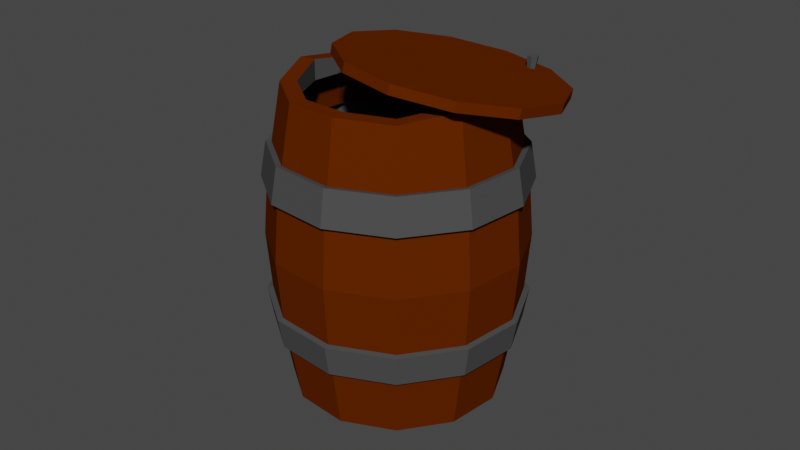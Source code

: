 # Source: Barrel1.blend  (saved by Blender 3.4.6; exported with 4.5.12 LTS)
import bpy
from mathutils import Matrix  # noqa: F401  (used for matrix-valued properties, if any)

bpy.ops.wm.read_factory_settings(use_empty=True)
scene = bpy.context.scene
scene.name = 'Scene'

# ---- collections
col_collection = bpy.data.collections.new('Collection'); scene.collection.children.link(col_collection)

# ---- materials (node trees are filled in below, after node groups)
mat_woodcolor = bpy.data.materials.new('WoodColor')
mat_woodcolor.use_transparent_shadow = False
mat_woodcolor.diffuse_color = (0.1107, 0.01931, 0.0, 1.0)
mat_metalringcolor = bpy.data.materials.new('MetalRingColor')
mat_metalringcolor.use_transparent_shadow = False
mat_metalringcolor.diffuse_color = (0.06998, 0.06998, 0.06998, 1.0)
mat_metalringcolor.metallic = 1.0

# ---- material node trees

# ---- world
world_world = bpy.data.worlds.new('World'); scene.world = world_world
world_world.use_nodes = True; world_world.node_tree.nodes.clear()
_N = world_world.node_tree.nodes; _L = world_world.node_tree.links
n0 = _N.new('ShaderNodeOutputWorld'); n0.name = 'World Output'; n0.location = (300, 300)
n1 = _N.new('ShaderNodeBackground'); n1.name = 'Background'; n1.location = (10, 300)
n1.inputs[0].default_value = (0.05088, 0.05088, 0.05088, 1.0)
_L.new(n1.outputs[0], n0.inputs[0])
n0.is_active_output = True
world_world.color = (0.05088, 0.05088, 0.05088)
world_world.use_sun_shadow = False
world_world.sun_shadow_jitter_overblur = 0.0

# ---- meshes
me_cylinder_001 = bpy.data.meshes.new('Cylinder.001')
me_cylinder_001.from_pydata([(0.09343, 0.3288, 0.5366), (0.09343, 0.3288, 0.5682), (0.2728, 0.2807, 0.5366), (0.2728, 0.2807, 0.5682), (0.4041, 0.1494, 0.5366), (0.4041, 0.1494, 0.5682), (0.4522, -0.02994, 0.5366), (0.4522, -0.02994, 0.5682), (0.4041, -0.2093, 0.5366), (0.4041, -0.2093, 0.5682), (0.2728, -0.3406, 0.5366), (0.2728, -0.3406, 0.5682), (0.09343, -0.3887, 0.5366), (0.09343, -0.3887, 0.5682), (-0.08594, -0.3406, 0.5366), (-0.08594, -0.3406, 0.5682), (-0.2172, -0.2093, 0.5366), (-0.2172, -0.2093, 0.5682), (-0.2653, -0.02994, 0.5366), (-0.2653, -0.02994, 0.5682), (-0.2172, 0.1494, 0.5366), (-0.2172, 0.1494, 0.5682), (-0.08594, 0.2807, 0.5366), (-0.08594, 0.2807, 0.5682), (0.09343, 0.2985, 0.5628), (0.09343, 0.2985, 0.542), (0.2576, 0.2545, 0.5628), (0.2576, 0.2545, 0.542), (0.3779, 0.1343, 0.5628), (0.3779, 0.1343, 0.542), (0.4219, -0.02994, 0.5628), (0.4219, -0.02994, 0.542), (0.3779, -0.1942, 0.5628), (0.3779, -0.1942, 0.542), (0.2576, -0.3144, 0.5628), (0.2576, -0.3144, 0.542), (0.09343, -0.3584, 0.5628), (0.09343, -0.3584, 0.542), (-0.0708, -0.3144, 0.5628), (-0.0708, -0.3144, 0.542), (-0.191, -0.1942, 0.5628), (-0.191, -0.1942, 0.542), (-0.235, -0.02994, 0.5628), (-0.235, -0.02994, 0.542), (-0.191, 0.1343, 0.5628), (-0.191, 0.1343, 0.542), (-0.0708, 0.2545, 0.5628), (-0.0708, 0.2545, 0.542), (-0.162, -0.1054, -0.5461), (-0.2919, -0.2458, 0.4354), (-0.2052, 0.04203, -0.5308), (-0.3374, -0.1009, 0.4682), (-0.1692, 0.1899, -0.5048), (-0.2984, 0.05014, 0.472), (-0.06364, 0.2986, -0.4753), (-0.1958, 0.1557, 0.5236), (0.08321, 0.339, -0.4501), (-0.04601, 0.1993, 0.5267), (0.232, 0.3003, -0.436), (0.1021, 0.1599, 0.5456), (0.3428, 0.1928, -0.4367), (0.213, 0.05241, 0.5449), (0.386, 0.04544, -0.4521), (0.2568, -0.09432, 0.5248), (0.35, -0.1024, -0.478), (0.2179, -0.2453, 0.5209), (0.2445, -0.2111, -0.5075), (0.1152, -0.3509, 0.4693), (0.0976, -0.2515, -0.5327), (-0.03224, -0.392, 0.4488), (-0.05117, -0.2128, -0.5468), (-0.1804, -0.3526, 0.43), (-0.2909, -0.2011, -0.2631), (-0.3408, -0.2551, 0.1139), (-0.3992, -0.05575, 0.1346), (-0.3493, -0.001814, -0.2423), (-0.3505, 0.1442, 0.1697), (-0.3006, 0.1981, -0.2073), (-0.2078, 0.2912, 0.2096), (-0.1579, 0.3451, -0.1674), (-0.009183, 0.3458, 0.2437), (0.04069, 0.3998, -0.1333), (0.192, 0.2935, 0.2628), (0.2419, 0.3474, -0.1142), (0.3419, 0.1482, 0.2619), (0.3917, 0.2021, -0.1151), (0.4003, -0.05115, 0.2411), (0.4502, 0.00279, -0.1359), (0.3516, -0.2511, 0.206), (0.4015, -0.1972, -0.171), (0.2089, -0.3981, 0.1661), (0.2587, -0.3441, -0.2109), (0.01028, -0.4527, 0.132), (0.06015, -0.3988, -0.245), (-0.1909, -0.4004, 0.1129), (-0.141, -0.3464, -0.2641), (-0.3887, -0.1012, 0.4613), (-0.3357, -0.2717, 0.4259), (-0.3435, 0.07551, 0.4696), (-0.2225, 0.1999, 0.5264), (-0.04726, 0.2505, 0.5339), (0.1267, 0.2044, 0.5552), (0.2568, 0.07829, 0.5544), (0.3081, -0.09403, 0.5316), (0.2629, -0.2707, 0.5233), (0.142, -0.3951, 0.4665), (-0.03099, -0.4432, 0.4417), (-0.205, -0.3971, 0.4203), (-0.3286, -0.09138, 0.4017), (-0.2854, -0.2388, 0.3863), (-0.2926, 0.05649, 0.4276), (-0.187, 0.1652, 0.4571), (-0.04014, 0.2056, 0.4824), (0.1086, 0.1669, 0.4965), (0.2195, 0.05943, 0.4958), (0.2627, -0.08798, 0.4804), (0.2267, -0.2358, 0.4545), (0.1211, -0.3445, 0.425), (-0.02575, -0.385, 0.3998), (-0.1745, -0.3462, 0.3856), (-0.2058, -0.1313, -0.5556), (-0.2565, 0.04174, -0.5376), (-0.2143, 0.2153, -0.5072), (-0.09037, 0.3428, -0.4725), (0.08196, 0.3903, -0.4429), (0.2566, 0.3448, -0.4263), (0.3866, 0.2187, -0.4272), (0.4373, 0.04573, -0.4452), (0.3951, -0.1278, -0.4756), (0.2712, -0.2554, -0.5103), (0.09885, -0.3028, -0.5399), (-0.07574, -0.2574, -0.5565), (-0.1685, -0.1124, -0.4971), (-0.2117, 0.03501, -0.4817), (-0.1757, 0.1829, -0.4558), (-0.07013, 0.2916, -0.4262), (0.07672, 0.332, -0.401), (0.2255, 0.2933, -0.3869), (0.3363, 0.1858, -0.3876), (0.3795, 0.03842, -0.403), (0.3435, -0.1094, -0.4289), (0.238, -0.2182, -0.4584), (0.09111, -0.2586, -0.4836), (-0.05766, -0.2199, -0.4978), (-0.3389, -0.2613, 0.2315), (-0.3944, -0.07195, 0.2513), (-0.3481, 0.118, 0.2846), (-0.2125, 0.2577, 0.3225), (-0.02378, 0.3096, 0.3549), (0.1674, 0.2599, 0.3731), (0.3098, 0.1218, 0.3722), (0.3653, -0.06757, 0.3524), (0.319, -0.2576, 0.3191), (0.1834, -0.3972, 0.2812), (-0.005281, -0.4491, 0.2488), (-0.1964, -0.3994, 0.2306), (-0.319, 0.01242, -0.3388), (-0.2724, 0.2037, -0.3053), (-0.1358, 0.3444, -0.2671), (0.05417, 0.3967, -0.2345), (0.2467, 0.3466, -0.2162), (0.3901, 0.2075, -0.2171), (0.446, 0.01682, -0.237), (0.3994, -0.1745, -0.2705), (0.2628, -0.3151, -0.3087), (0.0728, -0.3674, -0.3413), (-0.1197, -0.3173, -0.3596), (-0.2631, -0.1783, -0.3587), (-0.2631, -0.1783, -0.3587), (-0.2909, -0.2011, -0.2631), (-0.3944, -0.07195, 0.2513), (-0.3992, -0.05575, 0.1346), (-0.3481, 0.118, 0.2846), (-0.3505, 0.1442, 0.1697), (-0.2125, 0.2577, 0.3225), (-0.2078, 0.2912, 0.2096), (-0.02378, 0.3096, 0.3549), (-0.009183, 0.3458, 0.2437), (0.1674, 0.2599, 0.3731), (0.192, 0.2935, 0.2628), (0.3098, 0.1218, 0.3722), (0.3419, 0.1482, 0.2619), (0.3653, -0.06757, 0.3524), (0.4003, -0.05115, 0.2411), (0.319, -0.2576, 0.3191), (0.3516, -0.2511, 0.206), (0.1834, -0.3972, 0.2812), (0.2089, -0.3981, 0.1661), (-0.005281, -0.4491, 0.2488), (0.01028, -0.4527, 0.132), (-0.1964, -0.3994, 0.2306), (-0.1909, -0.4004, 0.1129), (-0.141, -0.3464, -0.2641), (-0.3408, -0.2551, 0.1139), (0.06015, -0.3988, -0.245), (0.2587, -0.3441, -0.2109), (0.4015, -0.1972, -0.171), (0.4502, 0.00279, -0.1359), (0.3917, 0.2021, -0.1151), (0.2419, 0.3474, -0.1142), (0.04069, 0.3998, -0.1333), (-0.1579, 0.3451, -0.1674), (-0.3006, 0.1981, -0.2073), (-0.3493, -0.001814, -0.2423), (-0.3389, -0.2613, 0.2315), (-0.319, 0.01242, -0.3388), (-0.2724, 0.2037, -0.3053), (-0.1358, 0.3444, -0.2671), (0.05417, 0.3967, -0.2345), (0.2467, 0.3466, -0.2162), (0.3901, 0.2075, -0.2171), (0.446, 0.01682, -0.237), (0.3994, -0.1745, -0.2705), (0.2628, -0.3151, -0.3087), (0.0728, -0.3674, -0.3413), (-0.1197, -0.3173, -0.3596), (-0.2631, -0.1783, -0.3587), (-0.2909, -0.2011, -0.2631), (-0.3944, -0.07195, 0.2513), (-0.3992, -0.05575, 0.1346), (-0.3481, 0.118, 0.2846), (-0.3505, 0.1442, 0.1697), (-0.2125, 0.2577, 0.3225), (-0.2078, 0.2912, 0.2096), (-0.02378, 0.3096, 0.3549), (-0.009183, 0.3458, 0.2437), (0.1674, 0.2599, 0.3731), (0.192, 0.2935, 0.2628), (0.3098, 0.1218, 0.3722), (0.3419, 0.1482, 0.2619), (0.3653, -0.06757, 0.3524), (0.4003, -0.05115, 0.2411), (0.319, -0.2576, 0.3191), (0.3516, -0.2511, 0.206), (0.1834, -0.3972, 0.2812), (0.2089, -0.3981, 0.1661), (-0.005281, -0.4491, 0.2488), (0.01028, -0.4527, 0.132), (-0.1964, -0.3994, 0.2306), (-0.1909, -0.4004, 0.1129), (-0.141, -0.3464, -0.2641), (-0.3408, -0.2551, 0.1139), (0.06015, -0.3988, -0.245), (0.2587, -0.3441, -0.2109), (0.4015, -0.1972, -0.171), (0.4502, 0.00279, -0.1359), (0.3917, 0.2021, -0.1151), (0.2419, 0.3474, -0.1142), (0.04069, 0.3998, -0.1333), (-0.1579, 0.3451, -0.1674), (-0.3006, 0.1981, -0.2073), (-0.3493, -0.001814, -0.2423), (-0.3389, -0.2613, 0.2315), (-0.319, 0.01242, -0.3388), (-0.2724, 0.2037, -0.3053), (-0.1358, 0.3444, -0.2671), (0.05417, 0.3967, -0.2345), (0.2467, 0.3466, -0.2162), (0.3901, 0.2075, -0.2171), (0.446, 0.01682, -0.237), (0.3994, -0.1745, -0.2705), (0.2628, -0.3151, -0.3087), (0.0728, -0.3674, -0.3413), (-0.1197, -0.3173, -0.3596), (-0.2631, -0.1783, -0.3587), (-0.2909, -0.2011, -0.2631), (-0.3944, -0.07195, 0.2513), (-0.3992, -0.05575, 0.1346), (-0.3481, 0.118, 0.2846), (-0.3505, 0.1442, 0.1697), (-0.2125, 0.2577, 0.3225), (-0.2078, 0.2912, 0.2096), (-0.02378, 0.3096, 0.3549), (-0.009183, 0.3458, 0.2437), (0.1674, 0.2599, 0.3731), (0.192, 0.2935, 0.2628), (0.3098, 0.1218, 0.3722), (0.3419, 0.1482, 0.2619), (0.3653, -0.06757, 0.3524), (0.4003, -0.05115, 0.2411), (0.319, -0.2576, 0.3191), (0.3516, -0.2511, 0.206), (0.1834, -0.3972, 0.2812), (0.2089, -0.3981, 0.1661), (-0.005281, -0.4491, 0.2488), (0.01028, -0.4527, 0.132), (-0.1964, -0.3994, 0.2306), (-0.1909, -0.4004, 0.1129), (-0.141, -0.3464, -0.2641), (-0.3408, -0.2551, 0.1139), (0.06015, -0.3988, -0.245), (0.2587, -0.3441, -0.2109), (0.4015, -0.1972, -0.171), (0.4502, 0.00279, -0.1359), (0.3917, 0.2021, -0.1151), (0.2419, 0.3474, -0.1142), (0.04069, 0.3998, -0.1333), (-0.1579, 0.3451, -0.1674), (-0.3006, 0.1981, -0.2073), (-0.3493, -0.001814, -0.2423), (-0.3389, -0.2613, 0.2315), (-0.319, 0.01242, -0.3388), (-0.2724, 0.2037, -0.3053), (-0.1358, 0.3444, -0.2671), (0.05417, 0.3967, -0.2345), (0.2467, 0.3466, -0.2162), (0.3901, 0.2075, -0.2171), (0.446, 0.01682, -0.237), (0.3994, -0.1745, -0.2705), (0.2628, -0.3151, -0.3087), (0.0728, -0.3674, -0.3413), (-0.1197, -0.3173, -0.3596), (-0.2631, -0.1783, -0.3587), (-0.2909, -0.2011, -0.2631), (-0.3944, -0.07195, 0.2513), (-0.4178, -0.0563, 0.1353), (-0.3645, 0.1266, 0.2869), (-0.3669, 0.1527, 0.172), (-0.2223, 0.2729, 0.3266), (-0.2176, 0.3064, 0.2137), (-0.02463, 0.3273, 0.3605), (-0.01004, 0.3635, 0.2494), (0.1757, 0.2752, 0.3796), (0.192, 0.2935, 0.2628), (0.3249, 0.1306, 0.3786), (0.3419, 0.1482, 0.2619), (0.3831, -0.06791, 0.3579), (0.4003, -0.05115, 0.2411), (0.319, -0.2576, 0.3191), (0.3672, -0.2605, 0.21), (0.1834, -0.3972, 0.2812), (0.2179, -0.4142, 0.1682), (-0.005281, -0.4491, 0.2488), (0.01031, -0.4713, 0.1326), (-0.1964, -0.3994, 0.2306), (-0.2, -0.4166, 0.1126), (-0.141, -0.3464, -0.2641), (-0.3567, -0.2647, 0.1136), (0.06015, -0.3988, -0.245), (0.2587, -0.3441, -0.2109), (0.4015, -0.1972, -0.171), (0.4502, 0.00279, -0.1359), (0.3917, 0.2021, -0.1151), (0.2419, 0.3474, -0.1142), (0.04069, 0.3998, -0.1333), (-0.1579, 0.3451, -0.1674), (-0.3006, 0.1981, -0.2073), (-0.3493, -0.001814, -0.2423), (-0.3389, -0.2613, 0.2315), (-0.319, 0.01242, -0.3388), (-0.2724, 0.2037, -0.3053), (-0.1358, 0.3444, -0.2671), (0.05417, 0.3967, -0.2345), (0.2467, 0.3466, -0.2162), (0.3901, 0.2075, -0.2171), (0.446, 0.01682, -0.237), (0.3994, -0.1745, -0.2705), (0.2628, -0.3151, -0.3087), (0.0728, -0.3674, -0.3413), (-0.1197, -0.3173, -0.3596), (-0.2631, -0.1783, -0.3587), (-0.2909, -0.2011, -0.2631), (-0.141, -0.3464, -0.2641), (0.06015, -0.3988, -0.245), (0.2587, -0.3441, -0.2109), (0.4015, -0.1972, -0.171), (0.4502, 0.00279, -0.1359), (0.3917, 0.2021, -0.1151), (0.2419, 0.3474, -0.1142), (0.04069, 0.3998, -0.1333), (-0.1579, 0.3451, -0.1674), (-0.3006, 0.1981, -0.2073), (-0.3493, -0.001814, -0.2423), (-0.319, 0.01242, -0.3388), (-0.2724, 0.2037, -0.3053), (-0.1358, 0.3444, -0.2671), (0.05417, 0.3967, -0.2345), (0.2467, 0.3466, -0.2162), (0.3901, 0.2075, -0.2171), (0.446, 0.01682, -0.237), (0.3994, -0.1745, -0.2705), (0.2628, -0.3151, -0.3087), (0.0728, -0.3674, -0.3413), (-0.1197, -0.3173, -0.3596), (-0.2631, -0.1783, -0.3587), (-0.2909, -0.2011, -0.2631), (-0.141, -0.3464, -0.2641), (0.06015, -0.3988, -0.245), (0.2587, -0.3441, -0.2109), (0.4015, -0.1972, -0.171), (0.4502, 0.00279, -0.1359), (0.3917, 0.2021, -0.1151), (0.2419, 0.3474, -0.1142), (0.04069, 0.3998, -0.1333), (-0.1579, 0.3451, -0.1674), (-0.3006, 0.1981, -0.2073), (-0.3493, -0.001814, -0.2423), (-0.319, 0.01242, -0.3388), (-0.2724, 0.2037, -0.3053), (-0.1358, 0.3444, -0.2671), (0.05417, 0.3967, -0.2345), (0.2467, 0.3466, -0.2162), (0.3901, 0.2075, -0.2171), (0.446, 0.01682, -0.237), (0.3994, -0.1745, -0.2705), (0.2628, -0.3151, -0.3087), (0.0728, -0.3674, -0.3413), (-0.1197, -0.3173, -0.3596), (-0.3493, -0.001814, -0.2423), (-0.3006, 0.1981, -0.2073), (-0.319, 0.01242, -0.3388), (-0.2724, 0.2037, -0.3053), (-0.2631, -0.1783, -0.3587), (-0.2909, -0.2011, -0.2631), (-0.141, -0.3464, -0.2641), (0.06015, -0.3988, -0.245), (0.2587, -0.3441, -0.2109), (0.4015, -0.1972, -0.171), (0.4502, 0.00279, -0.1359), (0.3917, 0.2021, -0.1151), (0.2419, 0.3474, -0.1142), (0.04069, 0.3998, -0.1333), (-0.1579, 0.3451, -0.1674), (-0.3006, 0.1981, -0.2073), (-0.3493, -0.001814, -0.2423), (-0.319, 0.01242, -0.3388), (-0.2724, 0.2037, -0.3053), (-0.1358, 0.3444, -0.2671), (0.05417, 0.3967, -0.2345), (0.2467, 0.3466, -0.2162), (0.3901, 0.2075, -0.2171), (0.446, 0.01682, -0.237), (0.3994, -0.1745, -0.2705), (0.2628, -0.3151, -0.3087), (0.0728, -0.3674, -0.3413), (-0.1197, -0.3173, -0.3596), (-0.3493, -0.001814, -0.2423), (-0.3006, 0.1981, -0.2073), (-0.319, 0.01242, -0.3388), (-0.2724, 0.2037, -0.3053), (-0.2631, -0.1783, -0.3587), (-0.2909, -0.2011, -0.2631), (-0.141, -0.3464, -0.2641), (0.06015, -0.3988, -0.245), (0.2587, -0.3441, -0.2109), (0.4015, -0.1972, -0.171), (0.4502, 0.00279, -0.1359), (0.3917, 0.2021, -0.1151), (0.2419, 0.3474, -0.1142), (0.04069, 0.3998, -0.1333), (-0.1579, 0.3451, -0.1674), (-0.3006, 0.1981, -0.2073), (-0.3493, -0.001814, -0.2423), (-0.319, 0.01242, -0.3388), (-0.2724, 0.2037, -0.3053), (-0.1358, 0.3444, -0.2671), (0.05417, 0.3967, -0.2345), (0.2467, 0.3466, -0.2162), (0.3901, 0.2075, -0.2171), (0.446, 0.01682, -0.237), (0.3994, -0.1745, -0.2705), (0.2628, -0.3151, -0.3087), (0.0728, -0.3674, -0.3413), (-0.1197, -0.3173, -0.3596), (-0.3493, -0.001814, -0.2423), (-0.3006, 0.1981, -0.2073), (-0.319, 0.01242, -0.3388), (-0.2724, 0.2037, -0.3053), (-0.2631, -0.1783, -0.3587), (-0.306, -0.2099, -0.2696), (-0.1493, -0.3618, -0.2706), (0.06101, -0.4165, -0.2506), (0.2686, -0.3594, -0.215), (0.4179, -0.2057, -0.1733), (0.4688, 0.00334, -0.1366), (0.4077, 0.2117, -0.1149), (0.251, 0.3637, -0.1139), (0.04066, 0.4184, -0.1339), (-0.1669, 0.3612, -0.1695), (-0.313, 0.2109, -0.2101), (-0.3658, -0.006045, -0.2482), (-0.3355, 0.008186, -0.3446), (-0.2848, 0.2165, -0.3081), (-0.1449, 0.3605, -0.2692), (0.05414, 0.4153, -0.235), (0.2558, 0.3628, -0.2159), (0.406, 0.2172, -0.2168), (0.446, 0.01682, -0.237), (0.3994, -0.1745, -0.2705), (0.2628, -0.3151, -0.3087), (0.0728, -0.3674, -0.3413), (-0.1197, -0.3173, -0.3596), (-0.3661, 0.003054, -0.2469), (-0.3174, 0.203, -0.2118), (-0.3357, 0.01728, -0.3433), (-0.2891, 0.2086, -0.3098), (-0.1909, -0.4004, 0.1129), (-0.3408, -0.2551, 0.1139), (0.01028, -0.4527, 0.132), (0.2089, -0.3981, 0.1661), (0.3516, -0.2511, 0.206), (0.4181, -0.05149, 0.2466), (0.357, 0.1569, 0.2683), (0.2003, 0.3088, 0.2693), (-0.009183, 0.3458, 0.2437), (-0.2078, 0.2912, 0.2096), (-0.3505, 0.1442, 0.1697), (-0.3992, -0.05575, 0.1346), (-0.2056, -0.4156, 0.2303), (-0.3548, -0.271, 0.2313), (-0.005251, -0.4678, 0.2494), (0.1925, -0.4133, 0.2833), (0.3346, -0.267, 0.323), (0.3653, -0.06757, 0.3524), (0.3098, 0.1218, 0.3722), (0.1674, 0.2599, 0.3731), (-0.02378, 0.3096, 0.3549), (-0.2125, 0.2577, 0.3225), (-0.3481, 0.118, 0.2846), (-0.413, -0.0725, 0.252), (-0.141, -0.3464, -0.2641), (-0.2909, -0.2011, -0.2631), (0.06015, -0.3988, -0.245), (0.2587, -0.3441, -0.2109), (0.4015, -0.1972, -0.171), (0.4502, 0.00279, -0.1359), (0.3917, 0.2021, -0.1151), (0.2419, 0.3474, -0.1142), (0.04069, 0.3998, -0.1333), (-0.1579, 0.3451, -0.1674), (-0.3006, 0.1981, -0.2073), (-0.3493, -0.001814, -0.2423), (-0.2782, -0.187, -0.3652), (-0.319, 0.01242, -0.3388), (-0.2724, 0.2037, -0.3053), (-0.1358, 0.3444, -0.2671), (0.05417, 0.3967, -0.2345), (0.2467, 0.3466, -0.2162), (0.3901, 0.2075, -0.2171), (0.4646, 0.01737, -0.2377), (0.4158, -0.183, -0.2728), (0.2727, -0.3304, -0.3128), (0.07365, -0.3851, -0.347), (-0.128, -0.3327, -0.3662), (-0.3493, -0.001814, -0.2423), (-0.3006, 0.1981, -0.2073), (-0.319, 0.01242, -0.3388), (-0.2724, 0.2037, -0.3053), (-0.3291, -0.2359, -0.07751), (-0.3898, -0.02887, -0.05591), (-0.3392, 0.1788, -0.0195), (-0.1909, 0.3315, 0.02196), (0.01538, 0.3883, 0.05737), (0.2244, 0.3339, 0.07724), (0.3801, 0.183, 0.07624), (0.4407, -0.02409, 0.05464), (0.3902, -0.2318, 0.01823), (0.2419, -0.3845, -0.02323), (0.03559, -0.4412, -0.05864), (-0.1734, -0.3869, -0.07851), (0.2188, 0.2175, 0.5646), (0.2138, 0.2087, 0.6054), (0.2153, 0.2316, 0.5665), (0.2094, 0.2271, 0.6078), (0.2259, 0.2415, 0.5683), (0.2232, 0.24, 0.6102), (0.2399, 0.2374, 0.5683), (0.2414, 0.2345, 0.6102), (0.2434, 0.2233, 0.5665), (0.2459, 0.2162, 0.6078), (0.2328, 0.2133, 0.5646), (0.2321, 0.2032, 0.6054)], [], [(0, 1, 3, 2), (2, 3, 5, 4), (4, 5, 7, 6), (6, 7, 9, 8), (8, 9, 11, 10), (10, 11, 13, 12), (12, 13, 15, 14), (14, 15, 17, 16), (16, 17, 19, 18), (18, 19, 21, 20), (3, 1, 23, 21, 19, 17, 15, 13, 11, 9, 7, 5), (20, 21, 23, 22), (22, 23, 1, 0), (0, 2, 4, 6, 8, 10, 12, 14, 16, 18, 20, 22), (24, 26, 27, 25), (26, 28, 29, 27), (28, 30, 31, 29), (30, 32, 33, 31), (32, 34, 35, 33), (34, 36, 37, 35), (36, 38, 39, 37), (38, 40, 41, 39), (40, 42, 43, 41), (42, 44, 45, 43), (27, 29, 31, 33, 35, 37, 39, 41, 43, 45, 47, 25), (44, 46, 47, 45), (46, 24, 25, 47), (24, 46, 44, 42, 40, 38, 36, 34, 32, 30, 28, 26), (144, 97, 96, 145), (145, 96, 98, 146), (146, 98, 99, 147), (147, 99, 100, 148), (148, 100, 101, 149), (149, 101, 102, 150), (150, 102, 103, 151), (151, 103, 104, 152), (152, 104, 105, 153), (153, 105, 106, 154), (59, 57, 112, 113), (154, 106, 107, 155), (155, 107, 97, 144), (64, 66, 141, 140), (83, 85, 198, 199), (559, 94, 73, 548), (149, 150, 180, 178), (558, 92, 94, 559), (164, 163, 212, 213), (557, 90, 92, 558), (86, 84, 181, 183), (556, 88, 90, 557), (150, 151, 182, 180), (555, 86, 88, 556), (163, 162, 211, 212), (554, 84, 86, 555), (85, 87, 197, 198), (553, 82, 84, 554), (151, 152, 184, 182), (552, 80, 82, 553), (74, 73, 193, 171), (551, 78, 80, 552), (162, 161, 210, 211), (550, 76, 78, 551), (88, 86, 183, 185), (549, 74, 76, 550), (152, 153, 186, 184), (548, 73, 74, 549), (49, 51, 96, 97), (51, 53, 98, 96), (53, 55, 99, 98), (55, 57, 100, 99), (57, 59, 101, 100), (59, 61, 102, 101), (61, 63, 103, 102), (63, 65, 104, 103), (65, 67, 105, 104), (67, 69, 106, 105), (69, 71, 107, 106), (71, 49, 97, 107), (49, 71, 119, 109), (53, 51, 108, 110), (67, 65, 116, 117), (61, 59, 113, 114), (55, 53, 110, 111), (69, 67, 117, 118), (63, 61, 114, 115), (57, 55, 111, 112), (71, 69, 118, 119), (51, 49, 109, 108), (65, 63, 115, 116), (50, 48, 120, 121), (52, 50, 121, 122), (54, 52, 122, 123), (56, 54, 123, 124), (58, 56, 124, 125), (60, 58, 125, 126), (62, 60, 126, 127), (64, 62, 127, 128), (66, 64, 128, 129), (68, 66, 129, 130), (70, 68, 130, 131), (48, 70, 131, 120), (58, 60, 138, 137), (52, 54, 135, 134), (66, 68, 142, 141), (60, 62, 139, 138), (54, 56, 136, 135), (68, 70, 143, 142), (48, 50, 133, 132), (62, 64, 140, 139), (56, 58, 137, 136), (70, 48, 132, 143), (50, 52, 134, 133), (136, 137, 138, 139), (135, 136, 139, 140), (134, 135, 140, 141), (133, 134, 141, 142), (132, 133, 142, 143), (72, 75, 203, 169), (161, 160, 209, 210), (87, 89, 196, 197), (153, 154, 188, 186), (76, 74, 171, 173), (160, 159, 208, 209), (90, 88, 185, 187), (154, 155, 190, 188), (75, 77, 202, 203), (159, 158, 207, 208), (89, 91, 195, 196), (155, 144, 204, 190), (120, 167, 156, 121), (121, 156, 157, 122), (122, 157, 158, 123), (123, 158, 159, 124), (124, 159, 160, 125), (125, 160, 161, 126), (126, 161, 162, 127), (127, 162, 163, 128), (128, 163, 164, 129), (129, 164, 165, 130), (130, 165, 166, 131), (131, 166, 167, 120), (168, 215, 263, 216), (176, 178, 226, 224), (189, 187, 235, 237), (202, 201, 249, 250), (215, 214, 262, 263), (178, 180, 228, 226), (195, 194, 242, 243), (177, 175, 223, 225), (214, 213, 261, 262), (180, 182, 230, 228), (191, 189, 237, 239), (201, 200, 248, 249), (213, 212, 260, 261), (182, 184, 232, 230), (194, 192, 240, 242), (179, 177, 225, 227), (212, 211, 259, 260), (184, 186, 234, 232), (193, 191, 239, 241), (200, 199, 247, 248), (211, 210, 258, 259), (186, 188, 236, 234), (192, 169, 217, 240), (181, 179, 227, 229), (165, 164, 213, 214), (148, 149, 178, 176), (84, 82, 179, 181), (166, 165, 214, 215), (95, 72, 169, 192), (147, 148, 176, 174), (81, 83, 199, 200), (167, 166, 215, 168), (73, 94, 191, 193), (146, 147, 174, 172), (82, 80, 177, 179), (93, 95, 192, 194), (145, 146, 172, 170), (79, 81, 200, 201), (94, 92, 189, 191), (156, 167, 168, 205), (144, 145, 170, 204), (80, 78, 175, 177), (91, 93, 194, 195), (157, 156, 205, 206), (77, 79, 201, 202), (92, 90, 187, 189), (158, 157, 206, 207), (78, 76, 173, 175), (257, 256, 304, 305), (238, 252, 300, 286), (231, 229, 277, 279), (256, 255, 303, 304), (246, 245, 293, 294), (255, 254, 302, 303), (219, 241, 289, 267), (252, 218, 266, 300), (233, 231, 279, 281), (254, 253, 301, 302), (217, 251, 299, 265), (218, 220, 268, 266), (245, 244, 292, 293), (253, 216, 264, 301), (221, 219, 267, 269), (220, 222, 270, 268), (235, 233, 281, 283), (251, 250, 298, 299), (222, 224, 272, 270), (244, 243, 291, 292), (223, 221, 269, 271), (216, 263, 311, 264), (224, 226, 274, 272), (237, 235, 283, 285), (175, 173, 221, 223), (196, 195, 243, 244), (174, 176, 224, 222), (203, 202, 250, 251), (187, 185, 233, 235), (172, 174, 222, 220), (173, 171, 219, 221), (205, 168, 216, 253), (197, 196, 244, 245), (170, 172, 220, 218), (169, 203, 251, 217), (206, 205, 253, 254), (185, 183, 231, 233), (204, 170, 218, 252), (171, 193, 241, 219), (207, 206, 254, 255), (198, 197, 245, 246), (208, 207, 255, 256), (183, 181, 229, 231), (190, 204, 252, 238), (209, 208, 256, 257), (199, 198, 246, 247), (188, 190, 238, 236), (210, 209, 257, 258), (281, 279, 327, 500), (302, 301, 349, 350), (265, 299, 347, 313), (266, 268, 518, 314), (293, 292, 340, 341), (301, 264, 312, 349), (269, 267, 507, 506), (268, 270, 517, 518), (283, 281, 500, 499), (299, 298, 346, 347), (270, 272, 516, 517), (292, 291, 339, 340), (271, 269, 506, 505), (264, 311, 359, 312), (272, 274, 515, 516), (285, 283, 499, 498), (298, 297, 345, 346), (311, 310, 358, 359), (274, 276, 514, 515), (291, 290, 338, 339), (273, 271, 505, 504), (310, 309, 357, 358), (276, 278, 513, 514), (287, 285, 498, 496), (247, 246, 294, 295), (236, 238, 286, 284), (258, 257, 305, 306), (229, 227, 275, 277), (240, 217, 265, 288), (234, 236, 284, 282), (259, 258, 306, 307), (248, 247, 295, 296), (241, 239, 287, 289), (232, 234, 282, 280), (260, 259, 307, 308), (227, 225, 273, 275), (242, 240, 288, 290), (230, 232, 280, 278), (261, 260, 308, 309), (249, 248, 296, 297), (239, 237, 285, 287), (228, 230, 278, 276), (262, 261, 309, 310), (225, 223, 271, 273), (243, 242, 290, 291), (226, 228, 276, 274), (263, 262, 310, 311), (250, 249, 297, 298), (347, 346, 371, 372), (358, 357, 381, 382), (343, 342, 367, 368), (350, 349, 373, 374), (357, 356, 380, 381), (339, 338, 363, 364), (349, 312, 360, 373), (346, 345, 370, 371), (356, 355, 379, 380), (342, 341, 366, 367), (355, 354, 378, 379), (338, 336, 362, 363), (335, 508, 509, 337), (333, 510, 508, 335), (331, 511, 510, 333), (329, 512, 511, 331), (501, 326, 512, 329), (502, 324, 326, 501), (503, 322, 324, 502), (321, 320, 322, 503), (319, 318, 320, 321), (317, 316, 318, 319), (315, 519, 316, 317), (337, 509, 519, 315), (300, 266, 314, 348), (267, 289, 497, 507), (303, 302, 350, 351), (294, 293, 341, 342), (304, 303, 351, 352), (279, 277, 325, 327), (286, 300, 348, 334), (305, 304, 352, 353), (295, 294, 342, 343), (284, 286, 334, 332), (306, 305, 353, 354), (277, 275, 323, 325), (288, 265, 313, 336), (282, 284, 332, 330), (307, 306, 354, 355), (296, 295, 343, 344), (289, 287, 496, 497), (280, 282, 330, 328), (308, 307, 355, 356), (275, 273, 504, 323), (290, 288, 336, 338), (278, 280, 328, 513), (309, 308, 356, 357), (297, 296, 344, 345), (374, 373, 397, 398), (371, 370, 394, 395), (381, 380, 404, 405), (363, 362, 386, 387), (373, 360, 384, 397), (370, 369, 393, 394), (380, 379, 403, 404), (362, 361, 385, 386), (369, 368, 392, 393), (379, 378, 402, 403), (368, 367, 391, 392), (378, 377, 401, 402), (351, 350, 374, 375), (340, 339, 364, 365), (359, 358, 382, 383), (352, 351, 375, 376), (344, 343, 368, 369), (312, 359, 383, 360), (313, 347, 372, 361), (336, 313, 361, 362), (353, 352, 376, 377), (341, 340, 365, 366), (354, 353, 377, 378), (345, 344, 369, 370), (394, 393, 421, 422), (384, 407, 435, 412), (393, 392, 420, 421), (408, 409, 437, 436), (407, 406, 434, 435), (392, 391, 419, 420), (406, 405, 433, 434), (391, 390, 418, 419), (405, 404, 432, 433), (390, 389, 417, 418), (404, 403, 431, 432), (389, 388, 416, 417), (364, 363, 387, 388), (382, 381, 405, 406), (372, 371, 395, 396), (375, 374, 398, 399), (365, 364, 388, 389), (383, 382, 406, 407), (361, 372, 396, 385), (376, 375, 399, 400), (366, 365, 389, 390), (360, 383, 407, 384), (377, 376, 400, 401), (367, 366, 390, 391), (403, 402, 430, 431), (398, 397, 410, 411), (388, 387, 415, 416), (396, 395, 409, 408), (412, 435, 463, 440), (419, 418, 446, 447), (435, 434, 462, 463), (418, 417, 445, 446), (434, 433, 461, 462), (417, 416, 444, 445), (433, 432, 460, 461), (416, 415, 443, 444), (432, 431, 459, 460), (415, 414, 442, 443), (431, 430, 458, 459), (414, 413, 441, 442), (424, 436, 464, 452), (430, 429, 457, 458), (395, 394, 422, 423), (397, 384, 412, 425), (411, 410, 438, 439), (398, 411, 439, 426), (385, 396, 424, 413), (399, 398, 426, 427), (409, 395, 423, 437), (400, 399, 427, 428), (410, 397, 425, 438), (386, 385, 413, 414), (401, 400, 428, 429), (396, 408, 436, 424), (387, 386, 414, 415), (402, 401, 429, 430), (445, 444, 523, 524), (461, 460, 488, 489), (444, 443, 522, 523), (460, 459, 487, 488), (443, 442, 520, 522), (459, 458, 538, 487), (442, 441, 521, 520), (452, 464, 544, 531), (458, 457, 537, 538), (466, 453, 533, 546), (457, 456, 536, 537), (465, 451, 530, 545), (456, 455, 535, 536), (454, 467, 547, 534), (420, 419, 447, 448), (436, 437, 465, 464), (421, 420, 448, 449), (422, 421, 449, 450), (425, 412, 440, 453), (423, 422, 450, 451), (439, 438, 466, 467), (427, 426, 454, 455), (413, 424, 452, 441), (426, 439, 467, 454), (428, 427, 455, 456), (437, 423, 451, 465), (429, 428, 456, 457), (438, 425, 453, 466), (543, 470, 469, 532), (542, 471, 470, 543), (541, 472, 471, 542), (540, 473, 472, 541), (539, 474, 473, 540), (486, 475, 474, 539), (485, 476, 475, 486), (484, 477, 476, 485), (483, 478, 477, 484), (482, 479, 478, 483), (479, 482, 495, 493), (532, 469, 480, 481), (494, 492, 493, 495), (481, 480, 492, 494), (462, 461, 489, 490), (446, 445, 524, 525), (463, 462, 490, 491), (447, 446, 525, 526), (440, 463, 491, 468), (448, 447, 526, 527), (464, 465, 545, 544), (449, 448, 527, 528), (450, 449, 528, 529), (453, 440, 468, 533), (451, 450, 529, 530), (467, 466, 546, 547), (455, 454, 534, 535), (441, 452, 531, 521), (335, 337, 497, 496), (333, 335, 496, 498), (331, 333, 498, 499), (329, 331, 499, 500), (501, 329, 500, 327), (502, 501, 327, 325), (503, 502, 325, 323), (321, 503, 323, 504), (319, 321, 504, 505), (317, 319, 505, 506), (315, 317, 506, 507), (337, 315, 507, 497), (509, 508, 334, 348), (508, 510, 332, 334), (510, 511, 330, 332), (511, 512, 328, 330), (512, 326, 513, 328), (326, 324, 514, 513), (324, 322, 515, 514), (322, 320, 516, 515), (320, 318, 517, 516), (318, 316, 518, 517), (316, 519, 314, 518), (519, 509, 348, 314), (469, 470, 520, 521), (470, 471, 522, 520), (471, 472, 523, 522), (472, 473, 524, 523), (473, 474, 525, 524), (474, 475, 526, 525), (475, 476, 527, 526), (476, 477, 528, 527), (477, 478, 529, 528), (478, 479, 530, 529), (480, 469, 521, 531), (532, 481, 533, 468), (482, 483, 535, 534), (483, 484, 536, 535), (484, 485, 537, 536), (485, 486, 538, 537), (486, 539, 487, 538), (539, 540, 488, 487), (540, 541, 489, 488), (541, 542, 490, 489), (542, 543, 491, 490), (543, 532, 468, 491), (493, 492, 544, 545), (494, 495, 547, 546), (495, 482, 534, 547), (479, 493, 545, 530), (481, 494, 546, 533), (492, 480, 531, 544), (72, 548, 549, 75), (75, 549, 550, 77), (77, 550, 551, 79), (79, 551, 552, 81), (81, 552, 553, 83), (83, 553, 554, 85), (85, 554, 555, 87), (87, 555, 556, 89), (89, 556, 557, 91), (91, 557, 558, 93), (93, 558, 559, 95), (95, 559, 548, 72), (560, 561, 563, 562), (562, 563, 565, 564), (564, 565, 567, 566), (566, 567, 569, 568), (569, 567, 561, 571), (568, 569, 571, 570), (570, 571, 561, 560), (563, 561, 567, 565), (498, 496, 497, 507, 506, 505, 504, 323, 325, 327, 500, 499)])
me_cylinder_001.polygons.foreach_set('material_index', [0, 0, 0, 0, 0, 0, 0, 0, 0, 0, 0, 0, 0, 0, 0, 0, 0, 0, 0, 0, 0, 0, 0, 0, 0, 0, 0, 0, 0, 0, 0, 0, 0, 0, 0, 0, 0, 0, 1, 0, 0, 1, 1, 0, 1, 0, 1, 0, 1, 0, 1, 0, 1, 0, 1, 0, 1, 0, 1, 0, 1, 0, 1, 0, 1, 0, 0, 0, 0, 0, 0, 0, 0, 0, 0, 0, 0, 0, 1, 1, 1, 1, 1, 1, 1, 1, 1, 1, 1, 1, 1, 1, 1, 1, 1, 1, 1, 1, 1, 1, 1, 1, 1, 1, 1, 1, 1, 1, 1, 1, 1, 1, 1, 1, 1, 1, 1, 1, 1, 1, 1, 1, 1, 1, 1, 1, 1, 1, 1, 0, 0, 0, 0, 0, 0, 0, 0, 0, 0, 0, 0, 1, 1, 1, 1, 1, 1, 1, 1, 1, 1, 1, 1, 1, 1, 1, 1, 1, 1, 1, 1, 1, 1, 1, 1, 1, 1, 1, 1, 1, 1, 1, 1, 1, 1, 1, 1, 1, 1, 1, 1, 1, 1, 1, 1, 1, 1, 1, 1, 1, 1, 1, 1, 1, 1, 1, 1, 1, 1, 1, 1, 1, 1, 1, 1, 1, 1, 1, 1, 1, 1, 1, 1, 1, 1, 1, 1, 1, 1, 1, 1, 1, 1, 1, 1, 1, 1, 1, 1, 1, 1, 1, 1, 1, 1, 1, 1, 1, 1, 1, 1, 1, 1, 1, 1, 1, 1, 1, 1, 1, 1, 1, 1, 1, 1, 1, 1, 1, 1, 1, 1, 1, 1, 1, 1, 1, 1, 1, 1, 1, 1, 1, 1, 1, 1, 1, 1, 1, 1, 1, 1, 1, 1, 1, 1, 1, 1, 1, 1, 1, 1, 1, 1, 1, 1, 1, 1, 1, 1, 1, 1, 1, 1, 1, 1, 1, 1, 1, 1, 1, 1, 1, 1, 1, 1, 1, 1, 1, 1, 1, 1, 1, 1, 1, 1, 1, 1, 1, 1, 1, 1, 1, 1, 1, 1, 1, 1, 1, 1, 1, 1, 1, 1, 1, 1, 1, 1, 1, 1, 1, 1, 1, 1, 1, 1, 1, 1, 1, 1, 1, 1, 1, 1, 1, 1, 1, 1, 1, 1, 1, 1, 1, 1, 1, 1, 1, 1, 1, 1, 1, 1, 1, 1, 1, 1, 1, 1, 1, 1, 1, 1, 1, 1, 1, 1, 1, 1, 1, 1, 1, 1, 1, 1, 1, 1, 1, 1, 1, 1, 1, 1, 1, 1, 1, 1, 1, 1, 1, 1, 1, 1, 1, 1, 1, 1, 1, 1, 1, 1, 1, 1, 1, 1, 1, 1, 1, 1, 1, 1, 1, 1, 1, 1, 1, 1, 1, 1, 1, 1, 1, 1, 1, 1, 1, 1, 1, 1, 1, 1, 1, 1, 1, 1, 1, 1, 1, 1, 1, 1, 1, 1, 1, 1, 1, 1, 1, 1, 1, 1, 1, 1, 1, 1, 1, 1, 1, 1, 1, 1, 1, 1, 1, 1, 1, 1, 1, 1, 1, 1, 1, 1, 1, 1, 1, 1, 1, 1, 1, 1, 1, 1, 1, 1, 1, 1, 1, 1, 1, 1, 1, 1, 0, 0, 0, 0, 0, 0, 0, 0, 0, 0, 0, 0, 1, 1, 1, 1, 1, 1, 1, 1, 1])
_uv = me_cylinder_001.uv_layers.new(name='UVMap')
_uv.uv.foreach_set('vector', [1.0, 0.5, 1.0, 1.0, 0.9167, 1.0, 0.9167, 0.5, 0.9167, 0.5, 0.9167, 1.0, 0.8333, 1.0, 0.8333, 0.5, 0.8333, 0.5, 0.8333, 1.0, 0.75, 1.0, 0.75, 0.5, 0.75, 0.5, 0.75, 1.0, 0.6667, 1.0, 0.6667, 0.5, 0.6667, 0.5, 0.6667, 1.0, 0.5833, 1.0, 0.5833, 0.5, 0.5833, 0.5, 0.5833, 1.0, 0.5, 1.0, 0.5, 0.5, 0.5, 0.5, 0.5, 1.0, 0.4167, 1.0, 0.4167, 0.5, 0.4167, 0.5, 0.4167, 1.0, 0.3333, 1.0, 0.3333, 0.5, 0.3333, 0.5, 0.3333, 1.0, 0.25, 1.0, 0.25, 0.5, 0.25, 0.5, 0.25, 1.0, 0.1667, 1.0, 0.1667, 0.5, 0.37, 0.4578, 0.25, 0.49, 0.13, 0.4578, 0.04215, 0.37, 0.01, 0.25, 0.04215, 0.13, 0.13, 0.04215, 0.25, 0.01, 0.37, 0.04215, 0.4578, 0.13, 0.49, 0.25, 0.4578, 0.37, 0.1667, 0.5, 0.1667, 1.0, 0.08333, 1.0, 0.08333, 0.5, 0.08333, 0.5, 0.08333, 1.0, 7.451e-08, 1.0, 7.451e-08, 0.5, 0.75, 0.49, 0.87, 0.4578, 0.9578, 0.37, 0.99, 0.25, 0.9578, 0.13, 0.87, 0.04215, 0.75, 0.01, 0.63, 0.04215, 0.5422, 0.13, 0.51, 0.25, 0.5422, 0.37, 0.63, 0.4578, 1.0, 0.5, 0.9167, 0.5, 0.9167, 1.0, 1.0, 1.0, 0.9167, 0.5, 0.8333, 0.5, 0.8333, 1.0, 0.9167, 1.0, 0.8333, 0.5, 0.75, 0.5, 0.75, 1.0, 0.8333, 1.0, 0.75, 0.5, 0.6667, 0.5, 0.6667, 1.0, 0.75, 1.0, 0.6667, 0.5, 0.5833, 0.5, 0.5833, 1.0, 0.6667, 1.0, 0.5833, 0.5, 0.5, 0.5, 0.5, 1.0, 0.5833, 1.0, 0.5, 0.5, 0.4167, 0.5, 0.4167, 1.0, 0.5, 1.0, 0.4167, 0.5, 0.3333, 0.5, 0.3333, 1.0, 0.4167, 1.0, 0.3333, 0.5, 0.25, 0.5, 0.25, 1.0, 0.3333, 1.0, 0.25, 0.5, 0.1667, 0.5, 0.1667, 1.0, 0.25, 1.0, 0.37, 0.4578, 0.4578, 0.37, 0.49, 0.25, 0.4578, 0.13, 0.37, 0.04215, 0.25, 0.01, 0.13, 0.04215, 0.04215, 0.13, 0.01, 0.25, 0.04215, 0.37, 0.13, 0.4578, 0.25, 0.49, 0.1667, 0.5, 0.08333, 0.5, 0.08333, 1.0, 0.1667, 1.0, 0.08333, 0.5, 7.451e-08, 0.5, 7.451e-08, 1.0, 0.08333, 1.0, 0.75, 0.49, 0.63, 0.4578, 0.5422, 0.37, 0.51, 0.25, 0.5422, 0.13, 0.63, 0.04215, 0.75, 0.01, 0.87, 0.04215, 0.9578, 0.13, 0.99, 0.25, 0.9578, 0.37, 0.87, 0.4578, 1.0, 0.8962, 1.0, 1.0, 0.9167, 1.0, 0.9167, 0.8962, 0.9167, 0.8962, 0.9167, 1.0, 0.8333, 1.0, 0.8333, 0.8962, 0.8333, 0.8962, 0.8333, 1.0, 0.75, 1.0, 0.75, 0.8962, 0.75, 0.8962, 0.75, 1.0, 0.6667, 1.0, 0.6667, 0.8962, 0.6667, 0.8962, 0.6667, 1.0, 0.5833, 1.0, 0.5833, 0.8962, 0.5833, 0.8962, 0.5833, 1.0, 0.5, 1.0, 0.5, 0.8962, 0.5, 0.8962, 0.5, 1.0, 0.4167, 1.0, 0.4167, 0.8962, 0.4167, 0.8962, 0.4167, 1.0, 0.3333, 1.0, 0.3333, 0.8962, 0.3333, 0.8962, 0.3333, 1.0, 0.25, 1.0, 0.25, 0.8962, 0.25, 0.8962, 0.25, 1.0, 0.1667, 1.0, 0.1667, 0.8962, 0.3523, 0.07289, 0.4271, 0.1477, 0.4271, 0.1477, 0.3523, 0.07289, 0.1667, 0.8962, 0.1667, 1.0, 0.08333, 1.0, 0.08333, 0.8962, 0.08333, 0.8962, 0.08333, 1.0, 7.451e-08, 1.0, 7.451e-08, 0.8962, 0.5729, 0.1477, 0.5455, 0.25, 0.5455, 0.25, 0.5729, 0.1477, 0.5833, 0.6667, 0.5, 0.6667, 0.5, 0.6667, 0.5833, 0.6667, 0.08333, 0.75, 0.08333, 0.8333, 7.451e-08, 0.8333, 7.451e-08, 0.75, 0.5833, 0.8962, 0.5, 0.8962, 0.5, 0.8962, 0.5833, 0.8962, 0.1667, 0.75, 0.1667, 0.8333, 0.08333, 0.8333, 0.08333, 0.75, 0.25, 0.6122, 0.3333, 0.6122, 0.3333, 0.6122, 0.25, 0.6122, 0.25, 0.75, 0.25, 0.8333, 0.1667, 0.8333, 0.1667, 0.75, 0.4167, 0.8333, 0.5, 0.8333, 0.5, 0.8333, 0.4167, 0.8333, 0.3333, 0.75, 0.3333, 0.8333, 0.25, 0.8333, 0.25, 0.75, 0.5, 0.8962, 0.4167, 0.8962, 0.4167, 0.8962, 0.5, 0.8962, 0.4167, 0.75, 0.4167, 0.8333, 0.3333, 0.8333, 0.3333, 0.75, 0.3333, 0.6122, 0.4167, 0.6122, 0.4167, 0.6122, 0.3333, 0.6122, 0.5, 0.75, 0.5, 0.8333, 0.4167, 0.8333, 0.4167, 0.75, 0.5, 0.6667, 0.4167, 0.6667, 0.4167, 0.6667, 0.5, 0.6667, 0.5833, 0.75, 0.5833, 0.8333, 0.5, 0.8333, 0.5, 0.75, 0.4167, 0.8962, 0.3333, 0.8962, 0.3333, 0.8962, 0.4167, 0.8962, 0.6667, 0.75, 0.6667, 0.8333, 0.5833, 0.8333, 0.5833, 0.75, 0.9167, 0.8333, 1.0, 0.8333, 1.0, 0.8333, 0.9167, 0.8333, 0.75, 0.75, 0.75, 0.8333, 0.6667, 0.8333, 0.6667, 0.75, 0.4167, 0.6122, 0.5, 0.6122, 0.5, 0.6122, 0.4167, 0.6122, 0.8333, 0.75, 0.8333, 0.8333, 0.75, 0.8333, 0.75, 0.75, 0.3333, 0.8333, 0.4167, 0.8333, 0.4167, 0.8333, 0.3333, 0.8333, 0.9167, 0.75, 0.9167, 0.8333, 0.8333, 0.8333, 0.8333, 0.75, 0.3333, 0.8962, 0.25, 0.8962, 0.25, 0.8962, 0.3333, 0.8962, 1.0, 0.75, 1.0, 0.8333, 0.9167, 0.8333, 0.9167, 0.75, 0.25, 0.4545, 0.3523, 0.4271, 0.37, 0.4578, 0.25, 0.49, 0.3523, 0.4271, 0.4271, 0.3523, 0.4578, 0.37, 0.37, 0.4578, 0.4271, 0.3523, 0.4545, 0.25, 0.49, 0.25, 0.4578, 0.37, 0.4545, 0.25, 0.4271, 0.1477, 0.4578, 0.13, 0.49, 0.25, 0.4271, 0.1477, 0.3523, 0.07289, 0.37, 0.04215, 0.4578, 0.13, 0.3523, 0.07289, 0.25, 0.0455, 0.25, 0.01, 0.37, 0.04215, 0.25, 0.0455, 0.1477, 0.07289, 0.13, 0.04215, 0.25, 0.01, 0.1477, 0.07289, 0.07289, 0.1477, 0.04215, 0.13, 0.13, 0.04215, 0.07289, 0.1477, 0.0455, 0.25, 0.01, 0.25, 0.04215, 0.13, 0.0455, 0.25, 0.07289, 0.3523, 0.04215, 0.37, 0.01, 0.25, 0.07289, 0.3523, 0.1477, 0.4271, 0.13, 0.4578, 0.04215, 0.37, 0.1477, 0.4271, 0.25, 0.4545, 0.25, 0.49, 0.13, 0.4578, 0.25, 0.4545, 0.1477, 0.4271, 0.1477, 0.4271, 0.25, 0.4545, 0.4271, 0.3523, 0.3523, 0.4271, 0.3523, 0.4271, 0.4271, 0.3523, 0.0455, 0.25, 0.07289, 0.1477, 0.07289, 0.1477, 0.0455, 0.25, 0.25, 0.0455, 0.3523, 0.07289, 0.3523, 0.07289, 0.25, 0.0455, 0.4545, 0.25, 0.4271, 0.3523, 0.4271, 0.3523, 0.4545, 0.25, 0.07289, 0.3523, 0.0455, 0.25, 0.0455, 0.25, 0.07289, 0.3523, 0.1477, 0.07289, 0.25, 0.0455, 0.25, 0.0455, 0.1477, 0.07289, 0.4271, 0.1477, 0.4545, 0.25, 0.4545, 0.25, 0.4271, 0.1477, 0.1477, 0.4271, 0.07289, 0.3523, 0.07289, 0.3523, 0.1477, 0.4271, 0.3523, 0.4271, 0.25, 0.4545, 0.25, 0.4545, 0.3523, 0.4271, 0.07289, 0.1477, 0.1477, 0.07289, 0.1477, 0.07289, 0.07289, 0.1477, 0.8523, 0.4271, 0.75, 0.4545, 0.75, 0.49, 0.87, 0.4578, 0.9271, 0.3523, 0.8523, 0.4271, 0.87, 0.4578, 0.9578, 0.37, 0.9545, 0.25, 0.9271, 0.3523, 0.9578, 0.37, 0.99, 0.25, 0.9271, 0.1477, 0.9545, 0.25, 0.99, 0.25, 0.9578, 0.13, 0.8523, 0.07289, 0.9271, 0.1477, 0.9578, 0.13, 0.87, 0.04215, 0.75, 0.0455, 0.8523, 0.07289, 0.87, 0.04215, 0.75, 0.01, 0.6477, 0.07289, 0.75, 0.0455, 0.75, 0.01, 0.63, 0.04215, 0.5729, 0.1477, 0.6477, 0.07289, 0.63, 0.04215, 0.5422, 0.13, 0.5455, 0.25, 0.5729, 0.1477, 0.5422, 0.13, 0.51, 0.25, 0.5729, 0.3523, 0.5455, 0.25, 0.51, 0.25, 0.5422, 0.37, 0.6477, 0.4271, 0.5729, 0.3523, 0.5422, 0.37, 0.63, 0.4578, 0.75, 0.4545, 0.6477, 0.4271, 0.63, 0.4578, 0.75, 0.49, 0.8523, 0.07289, 0.75, 0.0455, 0.75, 0.0455, 0.8523, 0.07289, 0.9271, 0.3523, 0.9545, 0.25, 0.9545, 0.25, 0.9271, 0.3523, 0.5455, 0.25, 0.5729, 0.3523, 0.5729, 0.3523, 0.5455, 0.25, 0.75, 0.0455, 0.6477, 0.07289, 0.6477, 0.07289, 0.75, 0.0455, 0.9545, 0.25, 0.9271, 0.1477, 0.9271, 0.1477, 0.9545, 0.25, 0.5729, 0.3523, 0.6477, 0.4271, 0.6477, 0.4271, 0.5729, 0.3523, 0.75, 0.4545, 0.8523, 0.4271, 0.8523, 0.4271, 0.75, 0.4545, 0.6477, 0.07289, 0.5729, 0.1477, 0.5729, 0.1477, 0.6477, 0.07289, 0.9271, 0.1477, 0.8523, 0.07289, 0.8523, 0.07289, 0.9271, 0.1477, 0.6477, 0.4271, 0.75, 0.4545, 0.75, 0.4545, 0.6477, 0.4271, 0.8523, 0.4271, 0.9271, 0.3523, 0.9271, 0.3523, 0.8523, 0.4271, 0.9271, 0.1477, 0.8523, 0.07289, 0.75, 0.0455, 0.6477, 0.07289, 0.9545, 0.25, 0.9271, 0.1477, 0.6477, 0.07289, 0.5729, 0.1477, 0.9271, 0.3523, 0.9545, 0.25, 0.5729, 0.1477, 0.5455, 0.25, 0.8523, 0.4271, 0.9271, 0.3523, 0.5455, 0.25, 0.5729, 0.3523, 0.75, 0.4545, 0.8523, 0.4271, 0.5729, 0.3523, 0.6477, 0.4271, 1.0, 0.6667, 0.9167, 0.6667, 0.9167, 0.6667, 1.0, 0.6667, 0.5, 0.6122, 0.5833, 0.6122, 0.5833, 0.6122, 0.5, 0.6122, 0.4167, 0.6667, 0.3333, 0.6667, 0.3333, 0.6667, 0.4167, 0.6667, 0.25, 0.8962, 0.1667, 0.8962, 0.1667, 0.8962, 0.25, 0.8962, 0.8333, 0.8333, 0.9167, 0.8333, 0.9167, 0.8333, 0.8333, 0.8333, 0.5833, 0.6122, 0.6667, 0.6122, 0.6667, 0.6122, 0.5833, 0.6122, 0.25, 0.8333, 0.3333, 0.8333, 0.3333, 0.8333, 0.25, 0.8333, 0.1667, 0.8962, 0.08333, 0.8962, 0.08333, 0.8962, 0.1667, 0.8962, 0.9167, 0.6667, 0.8333, 0.6667, 0.8333, 0.6667, 0.9167, 0.6667, 0.6667, 0.6122, 0.75, 0.6122, 0.75, 0.6122, 0.6667, 0.6122, 0.3333, 0.6667, 0.25, 0.6667, 0.25, 0.6667, 0.3333, 0.6667, 0.08333, 0.8962, 7.451e-08, 0.8962, 7.451e-08, 0.8962, 0.08333, 0.8962, 1.0, 0.5, 1.0, 0.6122, 0.9167, 0.6122, 0.9167, 0.5, 0.9167, 0.5, 0.9167, 0.6122, 0.8333, 0.6122, 0.8333, 0.5, 0.8333, 0.5, 0.8333, 0.6122, 0.75, 0.6122, 0.75, 0.5, 0.75, 0.5, 0.75, 0.6122, 0.6667, 0.6122, 0.6667, 0.5, 0.6667, 0.5, 0.6667, 0.6122, 0.5833, 0.6122, 0.5833, 0.5, 0.5833, 0.5, 0.5833, 0.6122, 0.5, 0.6122, 0.5, 0.5, 0.5, 0.5, 0.5, 0.6122, 0.4167, 0.6122, 0.4167, 0.5, 0.4167, 0.5, 0.4167, 0.6122, 0.3333, 0.6122, 0.3333, 0.5, 0.3333, 0.5, 0.3333, 0.6122, 0.25, 0.6122, 0.25, 0.5, 0.25, 0.5, 0.25, 0.6122, 0.1667, 0.6122, 0.1667, 0.5, 0.1667, 0.5, 0.1667, 0.6122, 0.08333, 0.6122, 0.08333, 0.5, 0.08333, 0.5, 0.08333, 0.6122, 7.451e-08, 0.6122, 7.451e-08, 0.5, 7.451e-08, 0.6122, 0.08333, 0.6122, 0.08333, 0.6122, 7.451e-08, 0.6122, 0.6667, 0.8962, 0.5833, 0.8962, 0.5833, 0.8962, 0.6667, 0.8962, 0.1667, 0.8333, 0.25, 0.8333, 0.25, 0.8333, 0.1667, 0.8333, 0.8333, 0.6667, 0.75, 0.6667, 0.75, 0.6667, 0.8333, 0.6667, 0.08333, 0.6122, 0.1667, 0.6122, 0.1667, 0.6122, 0.08333, 0.6122, 0.5833, 0.8962, 0.5, 0.8962, 0.5, 0.8962, 0.5833, 0.8962, 0.25, 0.6667, 0.1667, 0.6667, 0.1667, 0.6667, 0.25, 0.6667, 0.6667, 0.8333, 0.75, 0.8333, 0.75, 0.8333, 0.6667, 0.8333, 0.1667, 0.6122, 0.25, 0.6122, 0.25, 0.6122, 0.1667, 0.6122, 0.5, 0.8962, 0.4167, 0.8962, 0.4167, 0.8962, 0.5, 0.8962, 0.08333, 0.8333, 0.1667, 0.8333, 0.1667, 0.8333, 0.08333, 0.8333, 0.75, 0.6667, 0.6667, 0.6667, 0.6667, 0.6667, 0.75, 0.6667, 0.25, 0.6122, 0.3333, 0.6122, 0.3333, 0.6122, 0.25, 0.6122, 0.4167, 0.8962, 0.3333, 0.8962, 0.3333, 0.8962, 0.4167, 0.8962, 0.1667, 0.6667, 0.08333, 0.6667, 0.08333, 0.6667, 0.1667, 0.6667, 0.5833, 0.8333, 0.6667, 0.8333, 0.6667, 0.8333, 0.5833, 0.8333, 0.3333, 0.6122, 0.4167, 0.6122, 0.4167, 0.6122, 0.3333, 0.6122, 0.3333, 0.8962, 0.25, 0.8962, 0.25, 0.8962, 0.3333, 0.8962, 7.451e-08, 0.8333, 0.08333, 0.8333, 0.08333, 0.8333, 7.451e-08, 0.8333, 0.6667, 0.6667, 0.5833, 0.6667, 0.5833, 0.6667, 0.6667, 0.6667, 0.4167, 0.6122, 0.5, 0.6122, 0.5, 0.6122, 0.4167, 0.6122, 0.25, 0.8962, 0.1667, 0.8962, 0.1667, 0.8962, 0.25, 0.8962, 0.08333, 0.6667, 7.451e-08, 0.6667, 7.451e-08, 0.6667, 0.08333, 0.6667, 0.5, 0.8333, 0.5833, 0.8333, 0.5833, 0.8333, 0.5, 0.8333, 0.1667, 0.6122, 0.25, 0.6122, 0.25, 0.6122, 0.1667, 0.6122, 0.6667, 0.8962, 0.5833, 0.8962, 0.5833, 0.8962, 0.6667, 0.8962, 0.5, 0.8333, 0.5833, 0.8333, 0.5833, 0.8333, 0.5, 0.8333, 0.08333, 0.6122, 0.1667, 0.6122, 0.1667, 0.6122, 0.08333, 0.6122, 0.08333, 0.6667, 7.451e-08, 0.6667, 7.451e-08, 0.6667, 0.08333, 0.6667, 0.75, 0.8962, 0.6667, 0.8962, 0.6667, 0.8962, 0.75, 0.8962, 0.6667, 0.6667, 0.5833, 0.6667, 0.5833, 0.6667, 0.6667, 0.6667, 7.451e-08, 0.6122, 0.08333, 0.6122, 0.08333, 0.6122, 7.451e-08, 0.6122, 7.451e-08, 0.8333, 0.08333, 0.8333, 0.08333, 0.8333, 7.451e-08, 0.8333, 0.8333, 0.8962, 0.75, 0.8962, 0.75, 0.8962, 0.8333, 0.8962, 0.5833, 0.8333, 0.6667, 0.8333, 0.6667, 0.8333, 0.5833, 0.8333, 0.1667, 0.6667, 0.08333, 0.6667, 0.08333, 0.6667, 0.1667, 0.6667, 0.9167, 0.8962, 0.8333, 0.8962, 0.8333, 0.8962, 0.9167, 0.8962, 0.75, 0.6667, 0.6667, 0.6667, 0.6667, 0.6667, 0.75, 0.6667, 0.08333, 0.8333, 0.1667, 0.8333, 0.1667, 0.8333, 0.08333, 0.8333, 0.9167, 0.6122, 1.0, 0.6122, 1.0, 0.6122, 0.9167, 0.6122, 1.0, 0.8962, 0.9167, 0.8962, 0.9167, 0.8962, 1.0, 0.8962, 0.6667, 0.8333, 0.75, 0.8333, 0.75, 0.8333, 0.6667, 0.8333, 0.25, 0.6667, 0.1667, 0.6667, 0.1667, 0.6667, 0.25, 0.6667, 0.8333, 0.6122, 0.9167, 0.6122, 0.9167, 0.6122, 0.8333, 0.6122, 0.8333, 0.6667, 0.75, 0.6667, 0.75, 0.6667, 0.8333, 0.6667, 0.1667, 0.8333, 0.25, 0.8333, 0.25, 0.8333, 0.1667, 0.8333, 0.75, 0.6122, 0.8333, 0.6122, 0.8333, 0.6122, 0.75, 0.6122, 0.75, 0.8333, 0.8333, 0.8333, 0.8333, 0.8333, 0.75, 0.8333, 0.5833, 0.6122, 0.6667, 0.6122, 0.6667, 0.6122, 0.5833, 0.6122, 0.08333, 0.8962, 7.451e-08, 0.8962, 7.451e-08, 0.8962, 0.08333, 0.8962, 0.4167, 0.8333, 0.5, 0.8333, 0.5, 0.8333, 0.4167, 0.8333, 0.6667, 0.6122, 0.75, 0.6122, 0.75, 0.6122, 0.6667, 0.6122, 0.5, 0.6667, 0.4167, 0.6667, 0.4167, 0.6667, 0.5, 0.6667, 0.75, 0.6122, 0.8333, 0.6122, 0.8333, 0.6122, 0.75, 0.6122, 0.9167, 0.8333, 1.0, 0.8333, 1.0, 0.8333, 0.9167, 0.8333, 1.0, 0.8962, 0.9167, 0.8962, 0.9167, 0.8962, 1.0, 0.8962, 0.3333, 0.8333, 0.4167, 0.8333, 0.4167, 0.8333, 0.3333, 0.8333, 0.8333, 0.6122, 0.9167, 0.6122, 0.9167, 0.6122, 0.8333, 0.6122, 1.0, 0.6667, 0.9167, 0.6667, 0.9167, 0.6667, 1.0, 0.6667, 0.9167, 0.8962, 0.8333, 0.8962, 0.8333, 0.8962, 0.9167, 0.8962, 0.4167, 0.6667, 0.3333, 0.6667, 0.3333, 0.6667, 0.4167, 0.6667, 0.9167, 0.6122, 1.0, 0.6122, 1.0, 0.6122, 0.9167, 0.6122, 0.8333, 0.8333, 0.9167, 0.8333, 0.9167, 0.8333, 0.8333, 0.8333, 0.8333, 0.8962, 0.75, 0.8962, 0.75, 0.8962, 0.8333, 0.8962, 0.25, 0.8333, 0.3333, 0.8333, 0.3333, 0.8333, 0.25, 0.8333, 0.9167, 0.6667, 0.8333, 0.6667, 0.8333, 0.6667, 0.9167, 0.6667, 0.75, 0.8962, 0.6667, 0.8962, 0.6667, 0.8962, 0.75, 0.8962, 0.3333, 0.6667, 0.25, 0.6667, 0.25, 0.6667, 0.3333, 0.6667, 0.75, 0.8333, 0.8333, 0.8333, 0.8333, 0.8333, 0.75, 0.8333, 7.451e-08, 0.6122, 0.08333, 0.6122, 0.08333, 0.6122, 7.451e-08, 0.6122, 0.6667, 0.8962, 0.5833, 0.8962, 0.5833, 0.8962, 0.6667, 0.8962, 0.1667, 0.8333, 0.25, 0.8333, 0.25, 0.8333, 0.1667, 0.8333, 0.75, 0.8333, 0.8333, 0.8333, 0.8333, 0.8333, 0.75, 0.8333, 0.3333, 0.6667, 0.25, 0.6667, 0.25, 0.6667, 0.3333, 0.6667, 0.75, 0.8962, 0.6667, 0.8962, 0.6667, 0.8962, 0.75, 0.8962, 0.9167, 0.6667, 0.8333, 0.6667, 0.8333, 0.6667, 0.9167, 0.6667, 0.25, 0.8333, 0.3333, 0.8333, 0.3333, 0.8333, 0.25, 0.8333, 0.8333, 0.8962, 0.75, 0.8962, 0.75, 0.8962, 0.8333, 0.8962, 0.8333, 0.8333, 0.9167, 0.8333, 0.9167, 0.8333, 0.8333, 0.8333, 0.9167, 0.6122, 1.0, 0.6122, 1.0, 0.6122, 0.9167, 0.6122, 0.4167, 0.6667, 0.3333, 0.6667, 0.3333, 0.6667, 0.4167, 0.6667, 0.9167, 0.8962, 0.8333, 0.8962, 0.8333, 0.8962, 0.9167, 0.8962, 1.0, 0.6667, 0.9167, 0.6667, 0.9167, 0.6667, 1.0, 0.6667, 0.8333, 0.6122, 0.9167, 0.6122, 0.9167, 0.6122, 0.8333, 0.6122, 0.3333, 0.8333, 0.4167, 0.8333, 0.4167, 0.8333, 0.3333, 0.8333, 1.0, 0.8962, 0.9167, 0.8962, 0.9167, 0.8962, 1.0, 0.8962, 0.9167, 0.8333, 1.0, 0.8333, 1.0, 0.8333, 0.9167, 0.8333, 0.75, 0.6122, 0.8333, 0.6122, 0.8333, 0.6122, 0.75, 0.6122, 0.5, 0.6667, 0.4167, 0.6667, 0.4167, 0.6667, 0.5, 0.6667, 0.6667, 0.6122, 0.75, 0.6122, 0.75, 0.6122, 0.6667, 0.6122, 0.4167, 0.8333, 0.5, 0.8333, 0.5, 0.8333, 0.4167, 0.8333, 0.08333, 0.8962, 7.451e-08, 0.8962, 7.451e-08, 0.8962, 0.08333, 0.8962, 0.5833, 0.6122, 0.6667, 0.6122, 0.6667, 0.6122, 0.5833, 0.6122, 0.5833, 0.6667, 0.5, 0.6667, 0.5, 0.6667, 0.5833, 0.6667, 0.1667, 0.8962, 0.08333, 0.8962, 0.08333, 0.8962, 0.1667, 0.8962, 0.5, 0.6122, 0.5833, 0.6122, 0.5833, 0.6122, 0.5, 0.6122, 0.3333, 0.8333, 0.4167, 0.8333, 0.4167, 0.8333, 0.3333, 0.8333, 0.8333, 0.6122, 0.9167, 0.6122, 0.9167, 0.6122, 0.8333, 0.6122, 1.0, 0.6667, 0.9167, 0.6667, 0.9167, 0.6667, 1.0, 0.6667, 0.9167, 0.8962, 0.8333, 0.8962, 0.8333, 0.8962, 0.9167, 0.8962, 0.4167, 0.6667, 0.3333, 0.6667, 0.3333, 0.6667, 0.4167, 0.6667, 0.9167, 0.6122, 1.0, 0.6122, 1.0, 0.6122, 0.9167, 0.6122, 0.8333, 0.8333, 0.9167, 0.8333, 0.9167, 0.8333, 0.8333, 0.8333, 0.8333, 0.8962, 0.75, 0.8962, 0.75, 0.8962, 0.8333, 0.8962, 0.25, 0.8333, 0.3333, 0.8333, 0.3333, 0.8333, 0.25, 0.8333, 0.9167, 0.6667, 0.8333, 0.6667, 0.8333, 0.6667, 0.9167, 0.6667, 0.75, 0.8962, 0.6667, 0.8962, 0.6667, 0.8962, 0.75, 0.8962, 0.3333, 0.6667, 0.25, 0.6667, 0.25, 0.6667, 0.3333, 0.6667, 0.75, 0.8333, 0.8333, 0.8333, 0.8333, 0.8333, 0.75, 0.8333, 7.451e-08, 0.6122, 0.08333, 0.6122, 0.08333, 0.6122, 7.451e-08, 0.6122, 0.6667, 0.8962, 0.5833, 0.8962, 0.5833, 0.8962, 0.6667, 0.8962, 0.1667, 0.8333, 0.25, 0.8333, 0.25, 0.8333, 0.1667, 0.8333, 0.8333, 0.6667, 0.75, 0.6667, 0.75, 0.6667, 0.8333, 0.6667, 0.08333, 0.6122, 0.1667, 0.6122, 0.1667, 0.6122, 0.08333, 0.6122, 0.5833, 0.8962, 0.5, 0.8962, 0.5, 0.8962, 0.5833, 0.8962, 0.25, 0.6667, 0.1667, 0.6667, 0.1667, 0.6667, 0.25, 0.6667, 0.6667, 0.8333, 0.75, 0.8333, 0.75, 0.8333, 0.6667, 0.8333, 0.1667, 0.6122, 0.25, 0.6122, 0.25, 0.6122, 0.1667, 0.6122, 0.5, 0.8962, 0.4167, 0.8962, 0.4167, 0.8962, 0.5, 0.8962, 0.08333, 0.8333, 0.1667, 0.8333, 0.1667, 0.8333, 0.08333, 0.8333, 0.5833, 0.6667, 0.5, 0.6667, 0.5, 0.6667, 0.5833, 0.6667, 0.1667, 0.8962, 0.08333, 0.8962, 0.08333, 0.8962, 0.1667, 0.8962, 0.5, 0.6122, 0.5833, 0.6122, 0.5833, 0.6122, 0.5, 0.6122, 0.5, 0.8333, 0.5833, 0.8333, 0.5833, 0.8333, 0.5, 0.8333, 0.08333, 0.6667, 7.451e-08, 0.6667, 7.451e-08, 0.6667, 0.08333, 0.6667, 0.25, 0.8962, 0.1667, 0.8962, 0.1667, 0.8962, 0.25, 0.8962, 0.4167, 0.6122, 0.5, 0.6122, 0.5, 0.6122, 0.4167, 0.6122, 0.6667, 0.6667, 0.5833, 0.6667, 0.5833, 0.6667, 0.6667, 0.6667, 7.451e-08, 0.8333, 0.08333, 0.8333, 0.08333, 0.8333, 7.451e-08, 0.8333, 0.3333, 0.8962, 0.25, 0.8962, 0.25, 0.8962, 0.3333, 0.8962, 0.3333, 0.6122, 0.4167, 0.6122, 0.4167, 0.6122, 0.3333, 0.6122, 0.5833, 0.8333, 0.6667, 0.8333, 0.6667, 0.8333, 0.5833, 0.8333, 0.1667, 0.6667, 0.08333, 0.6667, 0.08333, 0.6667, 0.1667, 0.6667, 0.4167, 0.8962, 0.3333, 0.8962, 0.3333, 0.8962, 0.4167, 0.8962, 0.25, 0.6122, 0.3333, 0.6122, 0.3333, 0.6122, 0.25, 0.6122, 0.75, 0.6667, 0.6667, 0.6667, 0.6667, 0.6667, 0.75, 0.6667, 0.08333, 0.8333, 0.1667, 0.8333, 0.1667, 0.8333, 0.08333, 0.8333, 0.5, 0.8962, 0.4167, 0.8962, 0.4167, 0.8962, 0.5, 0.8962, 0.1667, 0.6122, 0.25, 0.6122, 0.25, 0.6122, 0.1667, 0.6122, 0.6667, 0.8333, 0.75, 0.8333, 0.75, 0.8333, 0.6667, 0.8333, 0.25, 0.6667, 0.1667, 0.6667, 0.1667, 0.6667, 0.25, 0.6667, 0.5833, 0.8962, 0.5, 0.8962, 0.5, 0.8962, 0.5833, 0.8962, 0.08333, 0.6122, 0.1667, 0.6122, 0.1667, 0.6122, 0.08333, 0.6122, 0.8333, 0.6667, 0.75, 0.6667, 0.75, 0.6667, 0.8333, 0.6667, 0.9167, 0.6667, 0.8333, 0.6667, 0.8333, 0.6667, 0.9167, 0.6667, 0.1667, 0.6122, 0.25, 0.6122, 0.25, 0.6122, 0.1667, 0.6122, 0.5833, 0.6667, 0.5, 0.6667, 0.5, 0.6667, 0.5833, 0.6667, 0.8333, 0.6122, 0.9167, 0.6122, 0.9167, 0.6122, 0.8333, 0.6122, 0.25, 0.6122, 0.3333, 0.6122, 0.3333, 0.6122, 0.25, 0.6122, 0.25, 0.6667, 0.1667, 0.6667, 0.1667, 0.6667, 0.25, 0.6667, 0.9167, 0.6122, 1.0, 0.6122, 1.0, 0.6122, 0.9167, 0.6122, 0.8333, 0.6667, 0.75, 0.6667, 0.75, 0.6667, 0.8333, 0.6667, 0.3333, 0.6122, 0.4167, 0.6122, 0.4167, 0.6122, 0.3333, 0.6122, 0.5, 0.6667, 0.4167, 0.6667, 0.4167, 0.6667, 0.5, 0.6667, 0.4167, 0.6122, 0.5, 0.6122, 0.5, 0.6122, 0.4167, 0.6122, 0.1667, 0.6667, 0.08333, 0.6667, 0.08333, 0.6667, 0.1667, 0.6667, 0.08333, 0.8333, 0.08333, 0.8962, 7.451e-08, 0.8962, 7.451e-08, 0.8333, 0.1667, 0.8333, 0.1667, 0.8962, 0.08333, 0.8962, 0.08333, 0.8333, 0.25, 0.8333, 0.25, 0.8962, 0.1667, 0.8962, 0.1667, 0.8333, 0.3333, 0.8333, 0.3333, 0.8962, 0.25, 0.8962, 0.25, 0.8333, 0.4167, 0.8333, 0.4167, 0.8962, 0.3333, 0.8962, 0.3333, 0.8333, 0.5, 0.8333, 0.5, 0.8962, 0.4167, 0.8962, 0.4167, 0.8333, 0.5833, 0.8333, 0.5833, 0.8962, 0.5, 0.8962, 0.5, 0.8333, 0.6667, 0.8333, 0.6667, 0.8962, 0.5833, 0.8962, 0.5833, 0.8333, 0.75, 0.8333, 0.75, 0.8962, 0.6667, 0.8962, 0.6667, 0.8333, 0.8333, 0.8333, 0.8333, 0.8962, 0.75, 0.8962, 0.75, 0.8333, 0.9167, 0.8333, 0.9167, 0.8962, 0.8333, 0.8962, 0.8333, 0.8333, 1.0, 0.8333, 1.0, 0.8962, 0.9167, 0.8962, 0.9167, 0.8333, 1.0, 0.8962, 0.9167, 0.8962, 0.9167, 0.8962, 1.0, 0.8962, 0.9167, 0.8333, 1.0, 0.8333, 1.0, 0.8333, 0.9167, 0.8333, 0.75, 0.6122, 0.8333, 0.6122, 0.8333, 0.6122, 0.75, 0.6122, 0.5, 0.6667, 0.4167, 0.6667, 0.4167, 0.6667, 0.5, 0.6667, 0.6667, 0.6122, 0.75, 0.6122, 0.75, 0.6122, 0.6667, 0.6122, 0.4167, 0.8333, 0.5, 0.8333, 0.5, 0.8333, 0.4167, 0.8333, 0.08333, 0.8962, 7.451e-08, 0.8962, 7.451e-08, 0.8962, 0.08333, 0.8962, 0.5833, 0.6122, 0.6667, 0.6122, 0.6667, 0.6122, 0.5833, 0.6122, 0.5833, 0.6667, 0.5, 0.6667, 0.5, 0.6667, 0.5833, 0.6667, 0.1667, 0.8962, 0.08333, 0.8962, 0.08333, 0.8962, 0.1667, 0.8962, 0.5, 0.6122, 0.5833, 0.6122, 0.5833, 0.6122, 0.5, 0.6122, 0.5, 0.8333, 0.5833, 0.8333, 0.5833, 0.8333, 0.5, 0.8333, 0.08333, 0.6667, 7.451e-08, 0.6667, 7.451e-08, 0.6667, 0.08333, 0.6667, 0.25, 0.8962, 0.1667, 0.8962, 0.1667, 0.8962, 0.25, 0.8962, 0.4167, 0.6122, 0.5, 0.6122, 0.5, 0.6122, 0.4167, 0.6122, 0.6667, 0.6667, 0.5833, 0.6667, 0.5833, 0.6667, 0.6667, 0.6667, 7.451e-08, 0.8333, 0.08333, 0.8333, 0.08333, 0.8333, 7.451e-08, 0.8333, 0.3333, 0.8962, 0.25, 0.8962, 0.25, 0.8962, 0.3333, 0.8962, 0.3333, 0.6122, 0.4167, 0.6122, 0.4167, 0.6122, 0.3333, 0.6122, 0.5833, 0.8333, 0.6667, 0.8333, 0.6667, 0.8333, 0.5833, 0.8333, 0.1667, 0.6667, 0.08333, 0.6667, 0.08333, 0.6667, 0.1667, 0.6667, 0.4167, 0.8962, 0.3333, 0.8962, 0.3333, 0.8962, 0.4167, 0.8962, 0.25, 0.6122, 0.3333, 0.6122, 0.3333, 0.6122, 0.25, 0.6122, 0.75, 0.6667, 0.6667, 0.6667, 0.6667, 0.6667, 0.75, 0.6667, 0.8333, 0.6122, 0.9167, 0.6122, 0.9167, 0.6122, 0.8333, 0.6122, 0.8333, 0.6667, 0.75, 0.6667, 0.75, 0.6667, 0.8333, 0.6667, 0.25, 0.6122, 0.3333, 0.6122, 0.3333, 0.6122, 0.25, 0.6122, 0.1667, 0.6667, 0.08333, 0.6667, 0.08333, 0.6667, 0.1667, 0.6667, 0.9167, 0.6122, 1.0, 0.6122, 1.0, 0.6122, 0.9167, 0.6122, 0.75, 0.6667, 0.6667, 0.6667, 0.6667, 0.6667, 0.75, 0.6667, 0.3333, 0.6122, 0.4167, 0.6122, 0.4167, 0.6122, 0.3333, 0.6122, 0.08333, 0.6667, 7.451e-08, 0.6667, 7.451e-08, 0.6667, 0.08333, 0.6667, 0.6667, 0.6667, 0.5833, 0.6667, 0.5833, 0.6667, 0.6667, 0.6667, 0.4167, 0.6122, 0.5, 0.6122, 0.5, 0.6122, 0.4167, 0.6122, 0.5833, 0.6667, 0.5, 0.6667, 0.5, 0.6667, 0.5833, 0.6667, 0.5, 0.6122, 0.5833, 0.6122, 0.5833, 0.6122, 0.5, 0.6122, 0.75, 0.6122, 0.8333, 0.6122, 0.8333, 0.6122, 0.75, 0.6122, 0.3333, 0.6667, 0.25, 0.6667, 0.25, 0.6667, 0.3333, 0.6667, 0.08333, 0.6122, 0.1667, 0.6122, 0.1667, 0.6122, 0.08333, 0.6122, 0.6667, 0.6122, 0.75, 0.6122, 0.75, 0.6122, 0.6667, 0.6122, 0.6667, 0.6667, 0.5833, 0.6667, 0.5833, 0.6667, 0.6667, 0.6667, 7.451e-08, 0.6122, 0.08333, 0.6122, 0.08333, 0.6122, 7.451e-08, 0.6122, 1.0, 0.6667, 0.9167, 0.6667, 0.9167, 0.6667, 1.0, 0.6667, 0.08333, 0.6667, 7.451e-08, 0.6667, 7.451e-08, 0.6667, 0.08333, 0.6667, 0.5833, 0.6122, 0.6667, 0.6122, 0.6667, 0.6122, 0.5833, 0.6122, 0.4167, 0.6667, 0.3333, 0.6667, 0.3333, 0.6667, 0.4167, 0.6667, 0.5, 0.6122, 0.5833, 0.6122, 0.5833, 0.6122, 0.5, 0.6122, 0.75, 0.6667, 0.6667, 0.6667, 0.6667, 0.6667, 0.75, 0.6667, 0.75, 0.6667, 0.6667, 0.6667, 0.6667, 0.6667, 0.75, 0.6667, 7.451e-08, 0.6122, 0.08333, 0.6122, 0.08333, 0.6122, 7.451e-08, 0.6122, 0.6667, 0.6667, 0.5833, 0.6667, 0.5833, 0.6667, 0.6667, 0.6667, 0.9167, 0.6667, 0.8333, 0.6667, 0.8333, 0.6667, 0.9167, 0.6667, 0.08333, 0.6122, 0.1667, 0.6122, 0.1667, 0.6122, 0.08333, 0.6122, 0.5833, 0.6667, 0.5, 0.6667, 0.5, 0.6667, 0.5833, 0.6667, 0.1667, 0.6122, 0.25, 0.6122, 0.25, 0.6122, 0.1667, 0.6122, 0.5, 0.6667, 0.4167, 0.6667, 0.4167, 0.6667, 0.5, 0.6667, 0.25, 0.6122, 0.3333, 0.6122, 0.3333, 0.6122, 0.25, 0.6122, 0.4167, 0.6667, 0.3333, 0.6667, 0.3333, 0.6667, 0.4167, 0.6667, 0.3333, 0.6122, 0.4167, 0.6122, 0.4167, 0.6122, 0.3333, 0.6122, 0.3333, 0.6667, 0.25, 0.6667, 0.25, 0.6667, 0.3333, 0.6667, 0.25, 0.6667, 0.1667, 0.6667, 0.1667, 0.6667, 0.25, 0.6667, 0.1667, 0.6122, 0.25, 0.6122, 0.25, 0.6122, 0.1667, 0.6122, 0.9167, 0.6667, 0.8333, 0.6667, 0.8333, 0.6667, 0.9167, 0.6667, 0.75, 0.6122, 0.8333, 0.6122, 0.8333, 0.6122, 0.75, 0.6122, 0.3333, 0.6667, 0.25, 0.6667, 0.25, 0.6667, 0.3333, 0.6667, 0.08333, 0.6122, 0.1667, 0.6122, 0.1667, 0.6122, 0.08333, 0.6122, 1.0, 0.6667, 0.9167, 0.6667, 0.9167, 0.6667, 1.0, 0.6667, 0.6667, 0.6122, 0.75, 0.6122, 0.75, 0.6122, 0.6667, 0.6122, 0.4167, 0.6667, 0.3333, 0.6667, 0.3333, 0.6667, 0.4167, 0.6667, 7.451e-08, 0.6122, 0.08333, 0.6122, 0.08333, 0.6122, 7.451e-08, 0.6122, 0.5833, 0.6122, 0.6667, 0.6122, 0.6667, 0.6122, 0.5833, 0.6122, 0.5, 0.6667, 0.4167, 0.6667, 0.4167, 0.6667, 0.5, 0.6667, 0.4167, 0.6122, 0.5, 0.6122, 0.5, 0.6122, 0.4167, 0.6122, 0.8333, 0.6122, 0.9167, 0.6122, 0.9167, 0.6122, 0.8333, 0.6122, 0.25, 0.6667, 0.1667, 0.6667, 0.1667, 0.6667, 0.25, 0.6667, 0.9167, 0.6667, 0.8333, 0.6667, 0.8333, 0.6667, 0.9167, 0.6667, 7.451e-08, 0.6122, 0.08333, 0.6122, 0.08333, 0.6122, 7.451e-08, 0.6122, 0.5, 0.6667, 0.4167, 0.6667, 0.4167, 0.6667, 0.5, 0.6667, 0.08333, 0.6122, 0.1667, 0.6122, 0.1667, 0.6122, 0.08333, 0.6122, 0.4167, 0.6667, 0.3333, 0.6667, 0.3333, 0.6667, 0.4167, 0.6667, 0.1667, 0.6122, 0.25, 0.6122, 0.25, 0.6122, 0.1667, 0.6122, 0.3333, 0.6667, 0.25, 0.6667, 0.25, 0.6667, 0.3333, 0.6667, 0.25, 0.6122, 0.3333, 0.6122, 0.3333, 0.6122, 0.25, 0.6122, 0.25, 0.6667, 0.1667, 0.6667, 0.1667, 0.6667, 0.25, 0.6667, 0.3333, 0.6122, 0.4167, 0.6122, 0.4167, 0.6122, 0.3333, 0.6122, 0.1667, 0.6667, 0.08333, 0.6667, 0.08333, 0.6667, 0.1667, 0.6667, 0.4167, 0.6122, 0.5, 0.6122, 0.5, 0.6122, 0.4167, 0.6122, 0.08333, 0.6667, 7.451e-08, 0.6667, 7.451e-08, 0.6667, 0.08333, 0.6667, 0.9167, 0.6667, 0.9167, 0.6667, 0.9167, 0.6667, 0.9167, 0.6667, 0.5, 0.6122, 0.5833, 0.6122, 0.5833, 0.6122, 0.5, 0.6122, 0.8333, 0.6667, 0.75, 0.6667, 0.75, 0.6667, 0.8333, 0.6667, 0.9167, 0.6122, 1.0, 0.6122, 1.0, 0.6122, 0.9167, 0.6122, 0.8333, 0.6122, 0.9167, 0.6122, 0.9167, 0.6122, 0.8333, 0.6122, 0.8333, 0.6122, 0.8333, 0.6122, 0.8333, 0.6122, 0.8333, 0.6122, 1.0, 0.6667, 0.9167, 0.6667, 0.9167, 0.6667, 1.0, 0.6667, 0.75, 0.6122, 0.8333, 0.6122, 0.8333, 0.6122, 0.75, 0.6122, 0.8333, 0.6667, 0.8333, 0.6667, 0.8333, 0.6667, 0.8333, 0.6667, 0.6667, 0.6122, 0.75, 0.6122, 0.75, 0.6122, 0.6667, 0.6122, 0.9167, 0.6122, 0.9167, 0.6122, 0.9167, 0.6122, 0.9167, 0.6122, 0.08333, 0.6667, 7.451e-08, 0.6667, 7.451e-08, 0.6667, 0.08333, 0.6667, 0.5833, 0.6122, 0.6667, 0.6122, 0.6667, 0.6122, 0.5833, 0.6122, 0.9167, 0.6667, 0.9167, 0.6667, 0.9167, 0.6667, 0.9167, 0.6667, 0.1667, 0.6667, 0.08333, 0.6667, 0.08333, 0.6667, 0.1667, 0.6667, 0.5, 0.6122, 0.5833, 0.6122, 0.5833, 0.6122, 0.5, 0.6122, 0.3333, 0.6667, 0.25, 0.6667, 0.25, 0.6667, 0.3333, 0.6667, 0.25, 0.6122, 0.3333, 0.6122, 0.3333, 0.6122, 0.25, 0.6122, 0.25, 0.6667, 0.1667, 0.6667, 0.1667, 0.6667, 0.25, 0.6667, 0.3333, 0.6122, 0.4167, 0.6122, 0.4167, 0.6122, 0.3333, 0.6122, 0.1667, 0.6667, 0.08333, 0.6667, 0.08333, 0.6667, 0.1667, 0.6667, 0.4167, 0.6122, 0.5, 0.6122, 0.5, 0.6122, 0.4167, 0.6122, 0.08333, 0.6667, 7.451e-08, 0.6667, 7.451e-08, 0.6667, 0.08333, 0.6667, 0.0, 0.0, 0.0, 0.0, 0.0, 0.0, 0.0, 0.0, 0.5, 0.6122, 0.5833, 0.6122, 0.5833, 0.6122, 0.5, 0.6122, 0.0, 0.0, 0.0, 0.0, 0.0, 0.0, 0.0, 0.0, 0.5833, 0.6122, 0.6667, 0.6122, 0.6667, 0.6122, 0.5833, 0.6122, 0.0, 0.0, 0.0, 0.0, 0.0, 0.0, 0.0, 0.0, 0.6667, 0.6122, 0.75, 0.6122, 0.75, 0.6122, 0.6667, 0.6122, 0.0, 0.0, 0.0, 0.0, 0.0, 0.0, 0.0, 0.0, 0.5833, 0.6667, 0.5, 0.6667, 0.5, 0.6667, 0.5833, 0.6667, 0.9167, 0.6667, 0.8333, 0.6667, 0.8333, 0.6667, 0.9167, 0.6667, 0.6667, 0.6667, 0.5833, 0.6667, 0.5833, 0.6667, 0.6667, 0.6667, 0.75, 0.6667, 0.6667, 0.6667, 0.6667, 0.6667, 0.75, 0.6667, 0.9167, 0.6122, 1.0, 0.6122, 1.0, 0.6122, 0.9167, 0.6122, 0.8333, 0.6667, 0.75, 0.6667, 0.75, 0.6667, 0.8333, 0.6667, 0.8333, 0.6122, 0.9167, 0.6122, 0.9167, 0.6122, 0.8333, 0.6122, 0.75, 0.6122, 0.8333, 0.6122, 0.8333, 0.6122, 0.75, 0.6122, 1.0, 0.6667, 0.9167, 0.6667, 0.9167, 0.6667, 1.0, 0.6667, 0.8333, 0.6122, 0.8333, 0.6122, 0.8333, 0.6122, 0.8333, 0.6122, 0.6667, 0.6122, 0.75, 0.6122, 0.75, 0.6122, 0.6667, 0.6122, 0.8333, 0.6667, 0.8333, 0.6667, 0.8333, 0.6667, 0.8333, 0.6667, 0.5833, 0.6122, 0.6667, 0.6122, 0.6667, 0.6122, 0.5833, 0.6122, 0.9167, 0.6122, 0.9167, 0.6122, 0.9167, 0.6122, 0.9167, 0.6122, 0.08333, 0.6122, 0.08333, 0.6667, 7.451e-08, 0.6667, 7.451e-08, 0.6122, 0.1667, 0.6122, 0.1667, 0.6667, 0.08333, 0.6667, 0.08333, 0.6122, 0.25, 0.6122, 0.25, 0.6667, 0.1667, 0.6667, 0.1667, 0.6122, 0.3333, 0.6122, 0.3333, 0.6667, 0.25, 0.6667, 0.25, 0.6122, 0.4167, 0.6122, 0.4167, 0.6667, 0.3333, 0.6667, 0.3333, 0.6122, 0.5, 0.6122, 0.5, 0.6667, 0.4167, 0.6667, 0.4167, 0.6122, 0.5833, 0.6122, 0.5833, 0.6667, 0.5, 0.6667, 0.5, 0.6122, 0.6667, 0.6122, 0.6667, 0.6667, 0.5833, 0.6667, 0.5833, 0.6122, 0.75, 0.6122, 0.75, 0.6667, 0.6667, 0.6667, 0.6667, 0.6122, 0.8333, 0.6122, 0.8333, 0.6667, 0.75, 0.6667, 0.75, 0.6122, 0.8333, 0.6667, 0.8333, 0.6122, 0.8333, 0.6122, 0.8333, 0.6667, 1.0, 0.6122, 1.0, 0.6667, 0.9167, 0.6667, 0.9167, 0.6122, 0.9167, 0.6122, 0.9167, 0.6667, 0.8333, 0.6667, 0.8333, 0.6122, 0.9167, 0.6122, 0.9167, 0.6667, 0.9167, 0.6667, 0.9167, 0.6122, 0.1667, 0.6122, 0.25, 0.6122, 0.25, 0.6122, 0.1667, 0.6122, 0.4167, 0.6667, 0.3333, 0.6667, 0.3333, 0.6667, 0.4167, 0.6667, 0.08333, 0.6122, 0.1667, 0.6122, 0.1667, 0.6122, 0.08333, 0.6122, 0.5, 0.6667, 0.4167, 0.6667, 0.4167, 0.6667, 0.5, 0.6667, 7.451e-08, 0.6122, 0.08333, 0.6122, 0.08333, 0.6122, 7.451e-08, 0.6122, 0.5833, 0.6667, 0.5, 0.6667, 0.5, 0.6667, 0.5833, 0.6667, 0.9167, 0.6667, 0.8333, 0.6667, 0.8333, 0.6667, 0.9167, 0.6667, 0.6667, 0.6667, 0.5833, 0.6667, 0.5833, 0.6667, 0.6667, 0.6667, 0.75, 0.6667, 0.6667, 0.6667, 0.6667, 0.6667, 0.75, 0.6667, 0.9167, 0.6122, 1.0, 0.6122, 1.0, 0.6122, 0.9167, 0.6122, 0.8333, 0.6667, 0.75, 0.6667, 0.75, 0.6667, 0.8333, 0.6667, 0.8333, 0.6122, 0.9167, 0.6122, 0.9167, 0.6122, 0.8333, 0.6122, 0.75, 0.6122, 0.8333, 0.6122, 0.8333, 0.6122, 0.75, 0.6122, 1.0, 0.6667, 0.9167, 0.6667, 0.9167, 0.6667, 1.0, 0.6667, 0.08333, 0.8333, 7.451e-08, 0.8333, 7.451e-08, 0.8333, 0.08333, 0.8333, 0.1667, 0.8333, 0.08333, 0.8333, 0.08333, 0.8333, 0.1667, 0.8333, 0.25, 0.8333, 0.1667, 0.8333, 0.1667, 0.8333, 0.25, 0.8333, 0.3333, 0.8333, 0.25, 0.8333, 0.25, 0.8333, 0.3333, 0.8333, 0.4167, 0.8333, 0.3333, 0.8333, 0.3333, 0.8333, 0.4167, 0.8333, 0.5, 0.8333, 0.4167, 0.8333, 0.4167, 0.8333, 0.5, 0.8333, 0.5833, 0.8333, 0.5, 0.8333, 0.5, 0.8333, 0.5833, 0.8333, 0.6667, 0.8333, 0.5833, 0.8333, 0.5833, 0.8333, 0.6667, 0.8333, 0.75, 0.8333, 0.6667, 0.8333, 0.6667, 0.8333, 0.75, 0.8333, 0.8333, 0.8333, 0.75, 0.8333, 0.75, 0.8333, 0.8333, 0.8333, 0.9167, 0.8333, 0.8333, 0.8333, 0.8333, 0.8333, 0.9167, 0.8333, 1.0, 0.8333, 0.9167, 0.8333, 0.9167, 0.8333, 1.0, 0.8333, 7.451e-08, 0.8962, 0.08333, 0.8962, 0.08333, 0.8962, 7.451e-08, 0.8962, 0.08333, 0.8962, 0.1667, 0.8962, 0.1667, 0.8962, 0.08333, 0.8962, 0.1667, 0.8962, 0.25, 0.8962, 0.25, 0.8962, 0.1667, 0.8962, 0.25, 0.8962, 0.3333, 0.8962, 0.3333, 0.8962, 0.25, 0.8962, 0.3333, 0.8962, 0.4167, 0.8962, 0.4167, 0.8962, 0.3333, 0.8962, 0.4167, 0.8962, 0.5, 0.8962, 0.5, 0.8962, 0.4167, 0.8962, 0.5, 0.8962, 0.5833, 0.8962, 0.5833, 0.8962, 0.5, 0.8962, 0.5833, 0.8962, 0.6667, 0.8962, 0.6667, 0.8962, 0.5833, 0.8962, 0.6667, 0.8962, 0.75, 0.8962, 0.75, 0.8962, 0.6667, 0.8962, 0.75, 0.8962, 0.8333, 0.8962, 0.8333, 0.8962, 0.75, 0.8962, 0.8333, 0.8962, 0.9167, 0.8962, 0.9167, 0.8962, 0.8333, 0.8962, 0.9167, 0.8962, 1.0, 0.8962, 1.0, 0.8962, 0.9167, 0.8962, 7.451e-08, 0.6667, 0.08333, 0.6667, 0.08333, 0.6667, 7.451e-08, 0.6667, 0.08333, 0.6667, 0.1667, 0.6667, 0.1667, 0.6667, 0.08333, 0.6667, 0.1667, 0.6667, 0.25, 0.6667, 0.25, 0.6667, 0.1667, 0.6667, 0.25, 0.6667, 0.3333, 0.6667, 0.3333, 0.6667, 0.25, 0.6667, 0.3333, 0.6667, 0.4167, 0.6667, 0.4167, 0.6667, 0.3333, 0.6667, 0.4167, 0.6667, 0.5, 0.6667, 0.5, 0.6667, 0.4167, 0.6667, 0.5, 0.6667, 0.5833, 0.6667, 0.5833, 0.6667, 0.5, 0.6667, 0.5833, 0.6667, 0.6667, 0.6667, 0.6667, 0.6667, 0.5833, 0.6667, 0.6667, 0.6667, 0.75, 0.6667, 0.75, 0.6667, 0.6667, 0.6667, 0.75, 0.6667, 0.8333, 0.6667, 0.8333, 0.6667, 0.75, 0.6667, 0.9167, 0.6667, 1.0, 0.6667, 1.0, 0.6667, 0.9167, 0.6667, 1.0, 0.6122, 0.9167, 0.6122, 0.9167, 0.6122, 1.0, 0.6122, 0.8333, 0.6122, 0.75, 0.6122, 0.75, 0.6122, 0.8333, 0.6122, 0.75, 0.6122, 0.6667, 0.6122, 0.6667, 0.6122, 0.75, 0.6122, 0.6667, 0.6122, 0.5833, 0.6122, 0.5833, 0.6122, 0.6667, 0.6122, 0.5833, 0.6122, 0.5, 0.6122, 0.5, 0.6122, 0.5833, 0.6122, 0.5, 0.6122, 0.4167, 0.6122, 0.4167, 0.6122, 0.5, 0.6122, 0.4167, 0.6122, 0.3333, 0.6122, 0.3333, 0.6122, 0.4167, 0.6122, 0.3333, 0.6122, 0.25, 0.6122, 0.25, 0.6122, 0.3333, 0.6122, 0.25, 0.6122, 0.1667, 0.6122, 0.1667, 0.6122, 0.25, 0.6122, 0.1667, 0.6122, 0.08333, 0.6122, 0.08333, 0.6122, 0.1667, 0.6122, 0.08333, 0.6122, 7.451e-08, 0.6122, 7.451e-08, 0.6122, 0.08333, 0.6122, 0.8333, 0.6667, 0.9167, 0.6667, 0.9167, 0.6667, 0.8333, 0.6667, 0.9167, 0.6122, 0.8333, 0.6122, 0.8333, 0.6122, 0.9167, 0.6122, 0.8333, 0.6122, 0.8333, 0.6122, 0.8333, 0.6122, 0.8333, 0.6122, 0.8333, 0.6667, 0.8333, 0.6667, 0.8333, 0.6667, 0.8333, 0.6667, 0.9167, 0.6122, 0.9167, 0.6122, 0.9167, 0.6122, 0.9167, 0.6122, 0.9167, 0.6667, 0.9167, 0.6667, 0.9167, 0.6667, 0.9167, 0.6667, 1.0, 0.6667, 1.0, 0.75, 0.9167, 0.75, 0.9167, 0.6667, 0.9167, 0.6667, 0.9167, 0.75, 0.8333, 0.75, 0.8333, 0.6667, 0.8333, 0.6667, 0.8333, 0.75, 0.75, 0.75, 0.75, 0.6667, 0.75, 0.6667, 0.75, 0.75, 0.6667, 0.75, 0.6667, 0.6667, 0.6667, 0.6667, 0.6667, 0.75, 0.5833, 0.75, 0.5833, 0.6667, 0.5833, 0.6667, 0.5833, 0.75, 0.5, 0.75, 0.5, 0.6667, 0.5, 0.6667, 0.5, 0.75, 0.4167, 0.75, 0.4167, 0.6667, 0.4167, 0.6667, 0.4167, 0.75, 0.3333, 0.75, 0.3333, 0.6667, 0.3333, 0.6667, 0.3333, 0.75, 0.25, 0.75, 0.25, 0.6667, 0.25, 0.6667, 0.25, 0.75, 0.1667, 0.75, 0.1667, 0.6667, 0.1667, 0.6667, 0.1667, 0.75, 0.08333, 0.75, 0.08333, 0.6667, 0.08333, 0.6667, 0.08333, 0.75, 7.451e-08, 0.75, 7.451e-08, 0.6667, 1.0, 0.5, 1.0, 1.0, 0.8333, 1.0, 0.8333, 0.5, 0.8333, 0.5, 0.8333, 1.0, 0.6667, 1.0, 0.6667, 0.5, 0.6667, 0.5, 0.6667, 1.0, 0.5, 1.0, 0.5, 0.5, 0.5, 0.5, 0.5, 1.0, 0.3333, 1.0, 0.3333, 0.5, 0.3333, 1.0, 0.5, 1.0, -8.941e-08, 1.0, 0.1667, 1.0, 0.3333, 0.5, 0.3333, 1.0, 0.1667, 1.0, 0.1667, 0.5, 0.1667, 0.5, 0.1667, 1.0, -8.941e-08, 1.0, -8.941e-08, 0.5, 0.8333, 1.0, -8.941e-08, 1.0, 0.5, 1.0, 0.6667, 1.0, 0.0, 0.0, 0.0, 0.0, 0.0, 0.0, 0.0, 0.0, 0.0, 0.0, 0.0, 0.0, 0.0, 0.0, 0.0, 0.0, 0.0, 0.0, 0.0, 0.0, 0.0, 0.0, 0.0, 0.0])
me_cylinder_001.materials.append(mat_woodcolor)
me_cylinder_001.materials.append(mat_metalringcolor)
me_cylinder_001.update()

# ---- objects
ob_cylinder = bpy.data.objects.new('Cylinder', me_cylinder_001)

# ---- transforms, parenting, visibility, modifiers, constraints
ob_cylinder.location = (0.0, 0.0, 0.5357)
ob_cylinder.rotation_euler = (-0.1536, 0.1239, 0.1326)
_vg = ob_cylinder.vertex_groups.new(name='MetalRings')
_vg = ob_cylinder.vertex_groups.new(name='Group')
_vg = ob_cylinder.vertex_groups.new(name='Group.001')

# ---- collection membership
col_collection.objects.link(ob_cylinder)

# ---- scene / render settings (as saved in the file)
scene.frame_start = 1; scene.frame_end = 250; scene.frame_set(1)
scene.render.engine = 'BLENDER_EEVEE_NEXT'
scene.cycles.sampling_pattern = 'TABULATED_SOBOL'
scene.cycles.use_light_tree = False
scene.view_settings.view_transform = 'Filmic'
bpy.context.view_layer.update()

# ---- added for rendering (the .blend has no active camera and no usable light): camera, sun
cam_auto = bpy.data.cameras.new('AutoCamera')
cam_auto.lens = 50.0
cam_auto.sensor_width = 36.0
cam_auto.clip_end = 1000.0
ob_auto_camera = bpy.data.objects.new('AutoCamera', cam_auto)
scene.collection.objects.link(ob_auto_camera)
ob_auto_camera.location = (2.0128, -2.3953, 2.1478)
ob_auto_camera.rotation_euler = (1.09748, -7.21219e-08, 0.694738)
scene.camera = ob_auto_camera
light_auto_sun = bpy.data.lights.new('AutoSun', 'SUN')
light_auto_sun.energy = 3.0
light_auto_sun.angle = 0.0523599
ob_auto_sun = bpy.data.objects.new('AutoSun', light_auto_sun)
scene.collection.objects.link(ob_auto_sun)
ob_auto_sun.rotation_euler = (0.872665, 0.174533, 0.523599)
bpy.context.view_layer.update()
